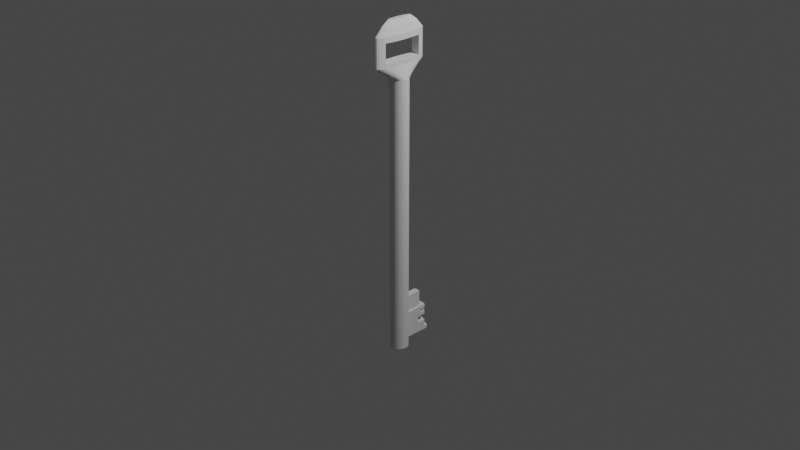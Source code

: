 # Source: Key.blend  (saved by Blender 2.81.16; exported with 4.5.12 LTS)
import bpy
from mathutils import Matrix  # noqa: F401  (used for matrix-valued properties, if any)

bpy.ops.wm.read_factory_settings(use_empty=True)
scene = bpy.context.scene
scene.name = 'Scene'

# ---- collections
col_collection = bpy.data.collections.new('Collection'); scene.collection.children.link(col_collection)

# ---- world
world_world = bpy.data.worlds.new('World'); scene.world = world_world
world_world.use_nodes = True; world_world.node_tree.nodes.clear()
_N = world_world.node_tree.nodes; _L = world_world.node_tree.links
n0 = _N.new('ShaderNodeOutputWorld'); n0.name = 'World Output'; n0.location = (300, 300)
n1 = _N.new('ShaderNodeBackground'); n1.name = 'Background'; n1.location = (10, 300)
n1.inputs[0].default_value = (0.05088, 0.05088, 0.05088, 1.0)
_L.new(n1.outputs[0], n0.inputs[0])
n0.is_active_output = True
world_world.color = (0.05088, 0.05088, 0.05088)
world_world.use_sun_shadow = False
world_world.sun_shadow_jitter_overblur = 0.0

# ---- cameras
cam_camera = bpy.data.cameras.new('Camera')
cam_camera.clip_end = 100.0
cam_camera.ortho_scale = 7.314

# ---- lights
light_light = bpy.data.lights.new('Light', 'POINT')
light_light.transmission_factor = 0.0
light_light.energy = 1000.0
light_light.shadow_soft_size = 0.1
light_light.shadow_maximum_resolution = 0.006
light_light.use_absolute_resolution = True

# ---- meshes
me_cylinder = bpy.data.meshes.new('Cylinder')
me_cylinder.from_pydata([(0.0, 1.0, -1.0), (0.0, 1.0, 1.0), (0.1951, 0.9808, -1.0), (0.1951, 0.9808, 1.0), (0.3827, 0.9239, -1.0), (0.3827, 0.9239, 1.0), (0.5556, 0.8315, -1.0), (0.5556, 0.8315, 1.0), (0.7071, 0.7071, -1.0), (0.7071, 0.7071, 1.0), (0.8315, 0.5556, -1.0), (0.8315, 0.5556, 1.0), (0.9239, 0.3827, -1.0), (0.9239, 0.3827, 1.0), (0.9808, 0.1951, -1.0), (0.9808, 0.1951, 1.0), (1.0, 7.55e-08, -1.0), (1.0, 7.55e-08, 1.0), (0.9808, -0.1951, -1.0), (0.9808, -0.1951, 1.0), (0.9239, -0.3827, -1.0), (0.9239, -0.3827, 1.0), (0.8315, -0.5556, -1.0), (0.8315, -0.5556, 1.0), (0.7071, -0.7071, -1.0), (0.7071, -0.7071, 1.0), (0.5556, -0.8315, -1.0), (0.5556, -0.8315, 1.0), (0.3827, -0.9239, -1.0), (0.3827, -0.9239, 1.0), (0.1951, -0.9808, -1.0), (0.1951, -0.9808, 1.0), (-3.258e-07, -1.0, -1.0), (-3.258e-07, -1.0, 1.0), (-0.1951, -0.9808, -1.0), (-0.1951, -0.9808, 1.0), (-0.3827, -0.9239, -1.0), (-0.3827, -0.9239, 1.0), (-0.5556, -0.8315, -1.0), (-0.5556, -0.8315, 1.0), (-0.7071, -0.7071, -1.0), (-0.7071, -0.7071, 1.0), (-0.8315, -0.5556, -1.0), (-0.8315, -0.5556, 1.0), (-0.9239, -0.3827, -1.0), (-0.9239, -0.3827, 1.0), (-0.9808, -0.1951, -1.0), (-0.9808, -0.1951, 1.0), (-1.0, 9.656e-07, -1.0), (-1.0, 9.656e-07, 1.0), (-0.9808, 0.1951, -1.0), (-0.9808, 0.1951, 1.0), (-0.9239, 0.3827, -1.0), (-0.9239, 0.3827, 1.0), (-0.8315, 0.5556, -1.0), (-0.8315, 0.5556, 1.0), (-0.7071, 0.7071, -1.0), (-0.7071, 0.7071, 1.0), (-0.5556, 0.8315, -1.0), (-0.5556, 0.8315, 1.0), (-0.3827, 0.9239, -1.0), (-0.3827, 0.9239, 1.0), (-0.1951, 0.9808, -1.0), (-0.1951, 0.9808, 1.0), (0.06007, 1.428, 1.394), (-3.503e-06, 1.456, 1.394), (0.1178, 1.345, 1.394), (0.1711, 1.21, 1.394), (0.2177, 1.029, 1.394), (0.256, 0.8087, 1.394), (0.2845, 0.5571, 1.394), (0.302, 0.284, 1.394), (0.3079, -9.661e-08, 1.394), (0.302, -0.284, 1.394), (0.2845, -0.5571, 1.394), (0.256, -0.8087, 1.394), (0.2177, -1.029, 1.394), (0.1711, -1.21, 1.394), (0.1178, -1.345, 1.394), (0.06007, -1.428, 1.394), (-3.603e-06, -1.456, 1.394), (-0.06008, -1.428, 1.394), (-0.1178, -1.345, 1.394), (-0.1711, -1.21, 1.394), (-0.2177, -1.029, 1.394), (-0.256, -0.8087, 1.394), (-0.2845, -0.5571, 1.394), (-0.302, -0.284, 1.394), (-0.3079, 1.199e-06, 1.394), (-0.302, 0.284, 1.394), (-0.2845, 0.5571, 1.394), (-0.256, 0.8087, 1.394), (-0.2177, 1.029, 1.394), (-0.1711, 1.21, 1.394), (-0.1178, 1.345, 1.394), (-0.06007, 1.428, 1.394), (0.1255, -2.983, 1.097), (-2.475e-06, -3.042, 1.097), (-0.6434, 2.257e-06, 1.097), (-0.631, 0.5934, 1.097), (0.2462, 2.81, 1.097), (0.3574, 2.529, 1.097), (0.535, -1.69, 1.097), (0.4549, -2.151, 1.097), (-0.4549, -2.151, 1.097), (-0.535, -1.69, 1.097), (-0.3574, 2.529, 1.097), (-0.2462, 2.81, 1.097), (0.631, 0.5934, 1.097), (0.6434, -4.508e-07, 1.097), (-0.1255, -2.983, 1.097), (-0.5944, 1.164, 1.097), (0.4549, 2.151, 1.097), (0.3574, -2.529, 1.097), (-0.5944, -1.164, 1.097), (-0.1255, 2.983, 1.097), (0.631, -0.5934, 1.097), (-0.2462, -2.81, 1.097), (-0.535, 1.69, 1.097), (0.535, 1.69, 1.097), (0.2462, -2.81, 1.097), (-0.631, -0.5934, 1.097), (-2.266e-06, 3.042, 1.097), (0.1255, 2.983, 1.097), (0.5944, -1.164, 1.097), (-0.3574, -2.529, 1.097), (-0.4549, 2.151, 1.097), (0.5944, 1.164, 1.097), (0.1255, -2.983, 1.259), (-0.6434, 2.257e-06, 1.259), (0.2462, 2.81, 1.259), (0.535, -1.69, 1.259), (-0.4549, -2.151, 1.259), (-0.3574, 2.529, 1.259), (0.631, 0.5934, 1.259), (-2.897e-06, 3.042, 1.259), (-3.107e-06, -3.042, 1.259), (-0.631, 0.5934, 1.259), (0.3574, 2.529, 1.259), (0.4549, -2.151, 1.259), (-0.535, -1.69, 1.259), (-0.2462, 2.81, 1.259), (0.6434, -4.508e-07, 1.259), (-0.1255, -2.983, 1.259), (-0.5944, 1.164, 1.259), (0.4549, 2.151, 1.259), (0.3574, -2.529, 1.259), (-0.5944, -1.164, 1.259), (-0.1255, 2.983, 1.259), (0.631, -0.5934, 1.259), (-0.2462, -2.81, 1.259), (-0.535, 1.69, 1.259), (0.535, 1.69, 1.259), (0.2462, -2.81, 1.259), (-0.631, -0.5934, 1.259), (0.1255, 2.983, 1.259), (0.5944, -1.164, 1.259), (-0.3575, -2.529, 1.259), (-0.4549, 2.151, 1.259), (0.5944, 1.164, 1.259), (0.1255, 2.983, 1.299), (-3.528e-06, 3.042, 1.299), (0.2462, 2.81, 1.299), (0.3574, 2.529, 1.299), (0.4549, 2.151, 1.299), (0.535, 1.69, 1.299), (0.5944, 1.164, 1.299), (0.631, 0.5934, 1.299), (0.6434, -4.508e-07, 1.299), (0.631, -0.5934, 1.299), (0.5944, -1.164, 1.299), (0.535, -1.69, 1.299), (0.4549, -2.151, 1.299), (0.3574, -2.529, 1.299), (0.2462, -2.81, 1.299), (0.1255, -2.983, 1.299), (-3.738e-06, -3.042, 1.299), (-0.1255, -2.983, 1.299), (-0.2462, -2.81, 1.299), (-0.3575, -2.529, 1.299), (-0.4549, -2.151, 1.299), (-0.535, -1.69, 1.299), (-0.5944, -1.164, 1.299), (-0.631, -0.5934, 1.299), (-0.6434, 2.257e-06, 1.299), (-0.631, 0.5934, 1.299), (-0.5944, 1.164, 1.299), (-0.535, 1.69, 1.299), (-0.4549, 2.151, 1.299), (-0.3574, 2.529, 1.299), (-0.2462, 2.81, 1.299), (-0.1255, 2.983, 1.299), (0.09121, 2.168, 1.359), (-3.513e-06, 2.21, 1.359), (0.1789, 2.042, 1.359), (0.2597, 1.838, 1.359), (0.3306, 1.563, 1.359), (0.3887, 1.228, 1.359), (0.4319, 0.8458, 1.359), (0.4585, 0.4312, 1.359), (0.4675, -2.66e-07, 1.359), (0.4585, -0.4312, 1.359), (0.4319, -0.8458, 1.359), (0.3887, -1.228, 1.359), (0.3306, -1.563, 1.359), (0.2597, -1.838, 1.359), (0.1789, -2.042, 1.359), (0.09121, -2.168, 1.359), (-3.665e-06, -2.21, 1.359), (-0.09121, -2.168, 1.359), (-0.1789, -2.042, 1.359), (-0.2598, -1.838, 1.359), (-0.3306, -1.563, 1.359), (-0.3887, -1.228, 1.359), (-0.4319, -0.8458, 1.359), (-0.4586, -0.4312, 1.359), (-0.4675, 1.701e-06, 1.359), (-0.4586, 0.4312, 1.359), (-0.4319, 0.8458, 1.359), (-0.3887, 1.228, 1.359), (-0.3306, 1.563, 1.359), (-0.2598, 1.838, 1.359), (-0.1789, 2.042, 1.359), (-0.09121, 2.168, 1.359), (0.02121, 1.001, -0.7405), (0.2163, 0.9818, -0.7405), (0.3827, 0.9239, -0.7405), (0.5556, 0.8315, -0.7405), (0.7071, 0.7071, -0.7405), (0.8315, 0.5556, -0.7405), (0.9239, 0.3827, -0.7405), (0.9808, 0.1951, -0.7405), (1.0, 7.55e-08, -0.7405), (0.9808, -0.1951, -0.7405), (0.9239, -0.3827, -0.7405), (0.8315, -0.5556, -0.7405), (0.7071, -0.7071, -0.7405), (0.5556, -0.8315, -0.7405), (0.3827, -0.9239, -0.7405), (0.1951, -0.9808, -0.7405), (-3.258e-07, -1.0, -0.7405), (-0.1951, -0.9808, -0.7405), (-0.3827, -0.9239, -0.7405), (-0.5556, -0.8315, -0.7405), (-0.7071, -0.7071, -0.7405), (-0.8315, -0.5556, -0.7405), (-0.9239, -0.3827, -0.7405), (-0.9808, -0.1951, -0.7405), (-1.0, 9.656e-07, -0.7405), (-0.9808, 0.1951, -0.7405), (-0.9239, 0.3827, -0.7405), (-0.8315, 0.5556, -0.7405), (-0.7071, 0.7071, -0.7405), (-0.5556, 0.8315, -0.7405), (-0.3615, 0.9249, -0.7405), (-0.1739, 0.9818, -0.7405), (0.1951, 0.9808, -0.9435), (0.3827, 0.9239, -0.9435), (0.5556, 0.8315, -0.9435), (0.7071, 0.7071, -0.9435), (0.8315, 0.5556, -0.9435), (0.9239, 0.3827, -0.9435), (0.9808, 0.1951, -0.9435), (1.0, 7.55e-08, -0.9435), (0.9808, -0.1951, -0.9435), (0.9239, -0.3827, -0.9435), (0.8315, -0.5556, -0.9435), (0.7071, -0.7071, -0.9435), (0.5556, -0.8315, -0.9435), (0.3827, -0.9239, -0.9435), (0.1951, -0.9808, -0.9435), (-3.258e-07, -1.0, -0.9435), (-0.1951, -0.9808, -0.9435), (-0.3827, -0.9239, -0.9435), (-0.5556, -0.8315, -0.9435), (-0.7071, -0.7071, -0.9435), (-0.8315, -0.5556, -0.9435), (-0.9239, -0.3827, -0.9435), (-0.9808, -0.1951, -0.9435), (-1.0, 9.656e-07, -0.9435), (-0.9808, 0.1951, -0.9435), (-0.9239, 0.3827, -0.9435), (-0.8315, 0.5556, -0.9435), (-0.7071, 0.7071, -0.9435), (-0.5556, 0.8315, -0.9435), (-0.3827, 0.9239, -0.9435), (-0.1951, 0.9808, -0.9435), (0.0, 1.0, -0.9435), (1.509e-06, 3.402, -0.9435), (1.509e-06, 3.402, -0.7405), (-0.1951, 3.383, -0.7405), (-0.3827, 3.326, -0.7405), (-0.5556, 3.233, -0.7405), (0.3827, 3.326, -0.7405), (0.5556, 3.233, -0.7405), (0.1951, 3.383, -0.7405), (0.1951, 3.383, -0.9435), (0.3827, 3.326, -0.9435), (0.5556, 3.233, -0.9435), (-0.5556, 3.233, -0.9435), (-0.3827, 3.326, -0.9435), (-0.1951, 3.383, -0.9435), (0.02121, 1.001, -0.6173), (0.2163, 0.9818, -0.6173), (0.3827, 0.9239, -0.6173), (0.5556, 0.8315, -0.6173), (0.7071, 0.7071, -0.6173), (0.8315, 0.5556, -0.6173), (0.9239, 0.3827, -0.6173), (0.9808, 0.1951, -0.6173), (1.0, 7.55e-08, -0.6173), (0.9808, -0.1951, -0.6173), (0.9239, -0.3827, -0.6173), (0.8315, -0.5556, -0.6173), (0.7071, -0.7071, -0.6173), (0.5556, -0.8315, -0.6173), (0.3827, -0.9239, -0.6173), (0.1951, -0.9808, -0.6173), (-3.258e-07, -1.0, -0.6173), (-0.1951, -0.9808, -0.6173), (-0.3827, -0.9239, -0.6173), (-0.5556, -0.8315, -0.6173), (-0.7071, -0.7071, -0.6173), (-0.8315, -0.5556, -0.6173), (-0.9239, -0.3827, -0.6173), (-0.9808, -0.1951, -0.6173), (-1.0, 9.656e-07, -0.6173), (-0.9808, 0.1951, -0.6173), (-0.9239, 0.3827, -0.6173), (-0.8315, 0.5556, -0.6173), (-0.7071, 0.7071, -0.6173), (-0.5556, 0.8315, -0.6173), (-0.3615, 0.9249, -0.6173), (-0.1739, 0.9818, -0.6173), (0.2326, 2.64, -0.6173), (0.2326, 2.64, -0.7405), (0.399, 2.582, -0.6173), (0.399, 2.582, -0.7405), (-0.3451, 2.583, -0.6173), (-0.3451, 2.583, -0.7405), (-0.1576, 2.64, -0.6173), (-0.1576, 2.64, -0.7405), (0.03754, 2.659, -0.7405), (0.03754, 2.659, -0.6173), (0.5556, 0.8315, -0.842), (0.7071, 0.7071, -0.842), (0.8315, 0.5556, -0.842), (0.9239, 0.3827, -0.842), (0.9808, 0.1951, -0.842), (1.0, 7.55e-08, -0.842), (0.9808, -0.1951, -0.842), (0.9239, -0.3827, -0.842), (0.8315, -0.5556, -0.842), (0.7071, -0.7071, -0.842), (0.5556, -0.8315, -0.842), (0.3827, -0.9239, -0.842), (0.1951, -0.9808, -0.842), (-3.258e-07, -1.0, -0.842), (-0.1951, -0.9808, -0.842), (-0.3827, -0.9239, -0.842), (-0.5556, -0.8315, -0.842), (-0.7071, -0.7071, -0.842), (-0.8315, -0.5556, -0.842), (-0.9239, -0.3827, -0.842), (-0.9808, -0.1951, -0.842), (-1.0, 9.656e-07, -0.842), (-0.9808, 0.1951, -0.842), (-0.9239, 0.3827, -0.842), (-0.8315, 0.5556, -0.842), (-0.7071, 0.7071, -0.842), (-0.5556, 0.8315, -0.842), (0.1951, 3.765, -0.9181), (-0.5556, 3.615, -0.9435), (-0.5556, 1.213, -0.9435), (-0.5556, 1.213, -0.9181), (0.5556, 1.213, -0.9181), (0.5556, 3.615, -0.9435), (0.5556, 1.213, -0.9435), (0.5556, 0.8315, -0.8927), (0.7071, 0.7071, -0.8927), (0.8315, 0.5556, -0.8927), (0.9239, 0.3827, -0.8927), (0.9808, 0.1951, -0.8927), (1.0, 7.55e-08, -0.8927), (0.9808, -0.1951, -0.8927), (0.9239, -0.3827, -0.8927), (0.8315, -0.5556, -0.8927), (0.7071, -0.7071, -0.8927), (0.5556, -0.8315, -0.8927), (0.3827, -0.9239, -0.8927), (0.1951, -0.9808, -0.8927), (-3.258e-07, -1.0, -0.8927), (-0.1951, -0.9808, -0.8927), (-0.3827, -0.9239, -0.8927), (-0.5556, -0.8315, -0.8927), (-0.7071, -0.7071, -0.8927), (-0.8315, -0.5556, -0.8927), (-0.9239, -0.3827, -0.8927), (-0.9808, -0.1951, -0.8927), (-1.0, 9.656e-07, -0.8927), (-0.9808, 0.1951, -0.8927), (-0.9239, 0.3827, -0.8927), (-0.8315, 0.5556, -0.8927), (-0.7071, 0.7071, -0.8927), (-0.5556, 0.8315, -0.8927), (0.1951, 3.383, -0.8927), (0.3827, 3.326, -0.8927), (0.5556, 3.233, -0.8927), (-0.5556, 3.233, -0.8927), (-0.3827, 3.326, -0.8927), (-0.1951, 3.383, -0.8927), (1.509e-06, 3.402, -0.8927), (1.509e-06, 3.402, -0.7913), (0.5556, 0.8315, -0.7913), (0.7071, 0.7071, -0.7913), (0.8315, 0.5556, -0.7913), (0.9239, 0.3827, -0.7913), (0.9808, 0.1951, -0.7913), (1.0, 7.55e-08, -0.7913), (0.9808, -0.1951, -0.7913), (0.9239, -0.3827, -0.7913), (0.8315, -0.5556, -0.7913), (0.7071, -0.7071, -0.7913), (0.5556, -0.8315, -0.7913), (0.3827, -0.9239, -0.7913), (0.1951, -0.9808, -0.7913), (-3.258e-07, -1.0, -0.7913), (-0.1951, -0.9808, -0.7913), (-0.3827, -0.9239, -0.7913), (-0.5556, -0.8315, -0.7913), (-0.7071, -0.7071, -0.7913), (-0.8315, -0.5556, -0.7913), (-0.9239, -0.3827, -0.7913), (-0.9808, -0.1951, -0.7913), (-1.0, 9.656e-07, -0.7913), (-0.9808, 0.1951, -0.7913), (-0.9239, 0.3827, -0.7913), (-0.8315, 0.5556, -0.7913), (-0.7071, 0.7071, -0.7913), (-0.5556, 0.8315, -0.7913), (0.1951, 3.383, -0.7913), (0.3827, 3.326, -0.7913), (0.5556, 3.233, -0.7913), (-0.5556, 3.233, -0.7913), (-0.3827, 3.326, -0.7913), (-0.1951, 3.383, -0.7913), (1.509e-06, 3.402, -0.7671), (0.5556, 0.8315, -0.7671), (0.7071, 0.7071, -0.7671), (0.8315, 0.5556, -0.7671), (0.9239, 0.3827, -0.7671), (0.9808, 0.1951, -0.7671), (1.0, 7.55e-08, -0.7671), (0.9808, -0.1951, -0.7671), (0.9239, -0.3827, -0.7671), (0.8315, -0.5556, -0.7671), (0.7071, -0.7071, -0.7671), (0.5556, -0.8315, -0.7671), (0.3827, -0.9239, -0.7671), (0.1951, -0.9808, -0.7671), (-3.258e-07, -1.0, -0.7671), (-0.1951, -0.9808, -0.7671), (-0.3827, -0.9239, -0.7671), (-0.5556, -0.8315, -0.7671), (-0.7071, -0.7071, -0.7671), (-0.8315, -0.5556, -0.7671), (-0.9239, -0.3827, -0.7671), (-0.9808, -0.1951, -0.7671), (-1.0, 9.656e-07, -0.7671), (-0.9808, 0.1951, -0.7671), (-0.9239, 0.3827, -0.7671), (-0.8315, 0.5556, -0.7671), (-0.7071, 0.7071, -0.7671), (-0.5556, 0.8315, -0.7671), (0.1951, 3.383, -0.7671), (0.3827, 3.326, -0.7671), (0.5556, 3.233, -0.7671), (-0.5556, 3.233, -0.7671), (-0.3827, 3.326, -0.7671), (-0.1951, 3.383, -0.7671), (0.5556, 0.8315, -0.8166), (0.7071, 0.7071, -0.8166), (0.8315, 0.5556, -0.8166), (0.9239, 0.3827, -0.8166), (0.9808, 0.1951, -0.8166), (1.0, 7.55e-08, -0.8166), (0.9808, -0.1951, -0.8166), (0.9239, -0.3827, -0.8166), (0.8315, -0.5556, -0.8166), (0.7071, -0.7071, -0.8166), (0.5556, -0.8315, -0.8166), (0.3827, -0.9239, -0.8166), (0.1951, -0.9808, -0.8166), (-3.258e-07, -1.0, -0.8166), (-0.1951, -0.9808, -0.8166), (-0.3827, -0.9239, -0.8166), (-0.5556, -0.8315, -0.8166), (-0.7071, -0.7071, -0.8166), (-0.8315, -0.5556, -0.8166), (-0.9239, -0.3827, -0.8166), (-0.9808, -0.1951, -0.8166), (-1.0, 9.656e-07, -0.8166), (-0.9808, 0.1951, -0.8166), (-0.9239, 0.3827, -0.8166), (-0.8315, 0.5556, -0.8166), (-0.7071, 0.7071, -0.8166), (-0.5556, 0.8315, -0.8166), (0.1951, 3.383, -0.8166), (0.3827, 3.326, -0.8166), (0.5556, 3.233, -0.8166), (-0.5556, 3.233, -0.8166), (-0.3827, 3.326, -0.8166), (-0.1951, 3.383, -0.8166), (1.509e-06, 3.402, -0.8166), (1.509e-06, 3.402, -0.8674), (0.5556, 0.8315, -0.8674), (0.7071, 0.7071, -0.8674), (0.8315, 0.5556, -0.8674), (0.9239, 0.3827, -0.8674), (0.9808, 0.1951, -0.8674), (1.0, 7.55e-08, -0.8674), (0.9808, -0.1951, -0.8674), (0.9239, -0.3827, -0.8674), (0.8315, -0.5556, -0.8674), (0.7071, -0.7071, -0.8674), (0.5556, -0.8315, -0.8674), (0.3827, -0.9239, -0.8674), (0.1951, -0.9808, -0.8674), (-3.258e-07, -1.0, -0.8674), (-0.1951, -0.9808, -0.8674), (-0.3827, -0.9239, -0.8674), (-0.5556, -0.8315, -0.8674), (-0.7071, -0.7071, -0.8674), (-0.8315, -0.5556, -0.8674), (-0.9239, -0.3827, -0.8674), (-0.9808, -0.1951, -0.8674), (-1.0, 9.656e-07, -0.8674), (-0.9808, 0.1951, -0.8674), (-0.9239, 0.3827, -0.8674), (-0.8315, 0.5556, -0.8674), (-0.7071, 0.7071, -0.8674), (-0.5556, 0.8315, -0.8674), (0.1951, 3.383, -0.8674), (0.3827, 3.326, -0.8674), (0.5556, 3.233, -0.8674), (-0.5556, 3.233, -0.8674), (-0.3827, 3.326, -0.8674), (-0.1951, 3.383, -0.8674), (0.5556, 0.8315, -0.9181), (0.7071, 0.7071, -0.9181), (0.8315, 0.5556, -0.9181), (0.9239, 0.3827, -0.9181), (0.9808, 0.1951, -0.9181), (1.0, 7.55e-08, -0.9181), (0.9808, -0.1951, -0.9181), (0.9239, -0.3827, -0.9181), (0.8315, -0.5556, -0.9181), (0.7071, -0.7071, -0.9181), (0.5556, -0.8315, -0.9181), (0.3827, -0.9239, -0.9181), (0.1951, -0.9808, -0.9181), (-3.258e-07, -1.0, -0.9181), (-0.1951, -0.9808, -0.9181), (-0.3827, -0.9239, -0.9181), (-0.5556, -0.8315, -0.9181), (-0.7071, -0.7071, -0.9181), (-0.8315, -0.5556, -0.9181), (-0.9239, -0.3827, -0.9181), (-0.9808, -0.1951, -0.9181), (-1.0, 9.656e-07, -0.9181), (-0.9808, 0.1951, -0.9181), (-0.9239, 0.3827, -0.9181), (-0.8315, 0.5556, -0.9181), (-0.7071, 0.7071, -0.9181), (-0.5556, 0.8315, -0.9181), (0.1951, 3.383, -0.9181), (0.3827, 3.326, -0.9181), (0.5556, 3.233, -0.9181), (-0.5556, 3.233, -0.9181), (-0.3827, 3.326, -0.9181), (-0.1951, 3.383, -0.9181), (1.509e-06, 3.402, -0.9181), (0.5556, 0.2971, -0.7671), (0.5556, 0.2971, -0.7913), (-0.5556, 0.2971, -0.7671), (-0.5556, 0.2971, -0.7913), (0.1951, 2.848, -0.7671), (0.1951, 2.848, -0.7913), (0.3827, 2.791, -0.7671), (0.3827, 2.791, -0.7913), (0.5556, 2.699, -0.7671), (0.5556, 2.699, -0.7913), (-0.5556, 2.699, -0.7671), (-0.5556, 2.699, -0.7913), (-0.3827, 2.791, -0.7671), (-0.3827, 2.791, -0.7913), (-0.1951, 2.848, -0.7671), (-0.1951, 2.848, -0.7913), (1.11e-06, 2.867, -0.7913), (1.11e-06, 2.867, -0.7671), (0.5556, -0.09648, -0.8166), (0.5556, -0.09648, -0.842), (-0.5556, -0.09648, -0.8166), (-0.5556, -0.09648, -0.842), (8.114e-07, 2.474, -0.8674), (8.114e-07, 2.474, -0.842), (0.1951, 2.455, -0.8166), (0.1951, 2.455, -0.842), (0.3827, 2.398, -0.8166), (0.3827, 2.398, -0.842), (0.5556, 2.305, -0.8166), (0.5556, 2.305, -0.842), (-0.5556, 2.305, -0.8166), (-0.5556, 2.305, -0.842), (-0.3827, 2.398, -0.8166), (-0.3827, 2.398, -0.842), (-0.1951, 2.455, -0.8166), (-0.1951, 2.455, -0.842), (8.114e-07, 2.474, -0.8166), (0.5556, -0.09648, -0.8674), (-0.5556, -0.09648, -0.8674), (0.1951, 2.455, -0.8674), (0.3827, 2.398, -0.8674), (0.5556, 2.305, -0.8674), (-0.5556, 2.305, -0.8674), (-0.3827, 2.398, -0.8674), (-0.1951, 2.455, -0.8674), (0.1951, 3.765, -0.9435), (0.3827, 3.708, -0.9181), (0.3827, 3.708, -0.9435), (0.5556, 3.615, -0.9181), (-0.5556, 3.615, -0.9181), (-0.3827, 3.708, -0.9181), (-0.3827, 3.708, -0.9435), (-0.1951, 3.765, -0.9181), (-0.1951, 3.765, -0.9435), (1.792e-06, 3.784, -0.9435), (1.792e-06, 3.784, -0.9181), (-2.791e-06, -3.042, 1.128), (-0.631, 0.5934, 1.128), (0.3574, 2.529, 1.128), (0.4549, -2.151, 1.128), (-0.535, -1.69, 1.128), (-0.2462, 2.81, 1.128), (0.6434, -4.508e-07, 1.128), (-0.1255, -2.983, 1.128), (-0.5944, 1.164, 1.128), (0.4549, 2.151, 1.128), (0.3574, -2.529, 1.128), (-0.5944, -1.164, 1.128), (-0.1255, 2.983, 1.128), (0.631, -0.5934, 1.128), (-0.2462, -2.81, 1.128), (-0.535, 1.69, 1.128), (0.535, 1.69, 1.128), (0.2462, -2.81, 1.128), (-0.631, -0.5934, 1.128), (0.1255, 2.983, 1.128), (0.5944, -1.164, 1.128), (-0.3574, -2.529, 1.128), (-0.4549, 2.151, 1.128), (0.5944, 1.164, 1.128), (0.1255, -2.983, 1.128), (-0.6434, 2.257e-06, 1.128), (0.2462, 2.81, 1.128), (0.535, -1.69, 1.128), (-0.4549, -2.151, 1.128), (-0.3574, 2.529, 1.128), (0.631, 0.5934, 1.128), (-2.581e-06, 3.042, 1.128)], [], [(302, 1, 3, 303), (303, 3, 5, 304), (304, 5, 7, 305), (305, 7, 9, 306), (306, 9, 11, 307), (307, 11, 13, 308), (308, 13, 15, 309), (309, 15, 17, 310), (310, 17, 19, 311), (311, 19, 21, 312), (312, 21, 23, 313), (313, 23, 25, 314), (314, 25, 27, 315), (315, 27, 29, 316), (316, 29, 31, 317), (317, 31, 33, 318), (318, 33, 35, 319), (319, 35, 37, 320), (320, 37, 39, 321), (321, 39, 41, 322), (322, 41, 43, 323), (323, 43, 45, 324), (324, 45, 47, 325), (325, 47, 49, 326), (326, 49, 51, 327), (327, 51, 53, 328), (328, 53, 55, 329), (329, 55, 57, 330), (330, 57, 59, 331), (331, 59, 61, 332), (136, 128, 175, 176), (332, 61, 63, 333), (333, 63, 1, 302), (0, 2, 4, 6, 8, 10, 12, 14, 16, 18, 20, 22, 24, 26, 28, 30, 32, 34, 36, 38, 40, 42, 44, 46, 48, 50, 52, 54, 56, 58, 60, 62), (64, 65, 95, 94, 93, 92, 91, 90, 89, 88, 87, 86, 85, 84, 83, 82, 81, 80, 79, 78, 77, 76, 75, 74, 73, 72, 71, 70, 69, 68, 67, 66), (137, 129, 184, 185), (138, 130, 162, 163), (139, 131, 171, 172), (140, 132, 180, 181), (141, 133, 189, 190), (142, 134, 167, 168), (143, 136, 176, 177), (144, 137, 185, 186), (145, 138, 163, 164), (146, 139, 172, 173), (147, 140, 181, 182), (148, 141, 190, 191), (149, 142, 168, 169), (150, 143, 177, 178), (151, 144, 186, 187), (152, 145, 164, 165), (153, 146, 173, 174), (154, 147, 182, 183), (155, 135, 161, 160), (135, 148, 191, 161), (156, 149, 169, 170), (157, 150, 178, 179), (158, 151, 187, 188), (159, 152, 165, 166), (128, 153, 174, 175), (129, 154, 183, 184), (130, 155, 160, 162), (131, 156, 170, 171), (132, 157, 179, 180), (133, 158, 188, 189), (134, 159, 166, 167), (15, 13, 127, 108), (59, 57, 126, 106), (41, 39, 125, 104), (23, 21, 124, 102), (5, 3, 123, 100), (49, 47, 121, 98), (31, 29, 120, 96), (13, 11, 119, 127), (57, 55, 118, 126), (39, 37, 117, 125), (21, 19, 116, 124), (1, 63, 115, 122), (3, 1, 122, 123), (47, 45, 114, 121), (29, 27, 113, 120), (11, 9, 112, 119), (55, 53, 111, 118), (37, 35, 110, 117), (19, 17, 109, 116), (63, 61, 107, 115), (45, 43, 105, 114), (27, 25, 103, 113), (9, 7, 101, 112), (53, 51, 99, 111), (35, 33, 97, 110), (17, 15, 108, 109), (61, 59, 106, 107), (43, 41, 104, 105), (25, 23, 102, 103), (7, 5, 100, 101), (51, 49, 98, 99), (33, 31, 96, 97), (149, 154, 142), (667, 660, 158, 133), (666, 659, 157, 132), (134, 137, 159), (664, 657, 155, 130), (131, 140, 156), (662, 655, 153, 128), (159, 137, 144), (159, 144, 152), (659, 652, 150, 157), (142, 154, 129), (669, 650, 148, 135), (657, 669, 135, 155), (142, 129, 134), (655, 648, 146, 153), (152, 144, 151), (152, 151, 145), (652, 645, 143, 150), (156, 140, 147), (650, 643, 141, 148), (145, 151, 158), (648, 641, 139, 146), (647, 640, 138, 145), (134, 129, 137), (645, 638, 136, 143), (156, 147, 149), (643, 667, 133, 141), (666, 132, 139, 641), (647, 145, 158, 660), (640, 664, 130, 138), (149, 147, 154), (638, 662, 128, 136), (193, 192, 160, 161), (192, 194, 162, 160), (194, 195, 163, 162), (195, 196, 164, 163), (196, 197, 165, 164), (197, 198, 166, 165), (198, 199, 167, 166), (199, 200, 168, 167), (200, 201, 169, 168), (201, 202, 170, 169), (202, 203, 171, 170), (203, 204, 172, 171), (204, 205, 173, 172), (205, 206, 174, 173), (206, 207, 175, 174), (207, 208, 176, 175), (208, 209, 177, 176), (209, 210, 178, 177), (210, 211, 179, 178), (211, 212, 180, 179), (212, 213, 181, 180), (213, 214, 182, 181), (214, 215, 183, 182), (215, 216, 184, 183), (216, 217, 185, 184), (217, 218, 186, 185), (218, 219, 187, 186), (219, 220, 188, 187), (220, 221, 189, 188), (221, 222, 190, 189), (222, 223, 191, 190), (223, 193, 161, 191), (65, 64, 192, 193), (64, 66, 194, 192), (66, 67, 195, 194), (67, 68, 196, 195), (68, 69, 197, 196), (69, 70, 198, 197), (70, 71, 199, 198), (71, 72, 200, 199), (72, 73, 201, 200), (73, 74, 202, 201), (74, 75, 203, 202), (75, 76, 204, 203), (76, 77, 205, 204), (77, 78, 206, 205), (78, 79, 207, 206), (79, 80, 208, 207), (80, 81, 209, 208), (81, 82, 210, 209), (82, 83, 211, 210), (83, 84, 212, 211), (84, 85, 213, 212), (85, 86, 214, 213), (86, 87, 215, 214), (87, 88, 216, 215), (88, 89, 217, 216), (89, 90, 218, 217), (90, 91, 219, 218), (91, 92, 220, 219), (92, 93, 221, 220), (93, 94, 222, 221), (94, 95, 223, 222), (95, 65, 193, 223), (287, 286, 301, 288), (257, 256, 296, 297), (286, 285, 300, 301), (472, 252, 253, 473), (471, 251, 252, 472), (470, 250, 251, 471), (469, 249, 250, 470), (468, 248, 249, 469), (467, 247, 248, 468), (466, 246, 247, 467), (465, 245, 246, 466), (464, 244, 245, 465), (463, 243, 244, 464), (462, 242, 243, 463), (461, 241, 242, 462), (460, 240, 241, 461), (459, 239, 240, 460), (458, 238, 239, 459), (457, 237, 238, 458), (456, 236, 237, 457), (455, 235, 236, 456), (454, 234, 235, 455), (453, 233, 234, 454), (452, 232, 233, 453), (451, 231, 232, 452), (450, 230, 231, 451), (449, 229, 230, 450), (448, 228, 229, 449), (447, 227, 228, 448), (256, 287, 288, 296), (296, 288, 636, 627), (285, 284, 299, 300), (0, 287, 256, 2), (2, 256, 257, 4), (4, 257, 258, 6), (6, 258, 259, 8), (8, 259, 260, 10), (10, 260, 261, 12), (12, 261, 262, 14), (14, 262, 263, 16), (16, 263, 264, 18), (18, 264, 265, 20), (20, 265, 266, 22), (22, 266, 267, 24), (24, 267, 268, 26), (26, 268, 269, 28), (28, 269, 270, 30), (30, 270, 271, 32), (32, 271, 272, 34), (34, 272, 273, 36), (36, 273, 274, 38), (38, 274, 275, 40), (40, 275, 276, 42), (42, 276, 277, 44), (44, 277, 278, 46), (46, 278, 279, 48), (48, 279, 280, 50), (50, 280, 281, 52), (52, 281, 282, 54), (54, 282, 283, 56), (56, 283, 284, 58), (58, 284, 285, 60), (60, 285, 286, 62), (62, 286, 287, 0), (479, 290, 289, 446), (478, 291, 290, 479), (477, 292, 291, 478), (475, 293, 294, 476), (474, 295, 293, 475), (446, 289, 295, 474), (226, 227, 294, 293), (258, 257, 297, 298), (255, 224, 289, 290), (225, 226, 293, 295), (473, 253, 292, 477), (254, 255, 290, 291), (224, 225, 295, 289), (253, 254, 291, 292), (304, 226, 337, 336), (225, 224, 342, 335), (253, 331, 332, 254), (252, 330, 331, 253), (251, 329, 330, 252), (250, 328, 329, 251), (249, 327, 328, 250), (248, 326, 327, 249), (247, 325, 326, 248), (246, 324, 325, 247), (245, 323, 324, 246), (244, 322, 323, 245), (243, 321, 322, 244), (242, 320, 321, 243), (241, 319, 320, 242), (240, 318, 319, 241), (239, 317, 318, 240), (238, 316, 317, 239), (237, 315, 316, 238), (236, 314, 315, 237), (235, 313, 314, 236), (234, 312, 313, 235), (233, 311, 312, 234), (232, 310, 311, 233), (231, 309, 310, 232), (230, 308, 309, 231), (229, 307, 308, 230), (228, 306, 307, 229), (227, 305, 306, 228), (226, 304, 305, 227), (224, 255, 341, 342), (302, 303, 334, 343), (341, 340, 343, 342), (339, 338, 340, 341), (335, 334, 336, 337), (342, 343, 334, 335), (332, 333, 340, 338), (255, 254, 339, 341), (254, 332, 338, 339), (303, 304, 336, 334), (226, 225, 335, 337), (333, 302, 343, 340), (480, 344, 601, 600), (545, 541, 620, 624), (512, 513, 618, 616), (542, 514, 604, 621), (509, 480, 600, 610), (543, 542, 621, 622), (506, 510, 612, 602), (541, 370, 603, 620), (515, 344, 345, 516), (516, 345, 346, 517), (517, 346, 347, 518), (518, 347, 348, 519), (519, 348, 349, 520), (520, 349, 350, 521), (521, 350, 351, 522), (522, 351, 352, 523), (523, 352, 353, 524), (524, 353, 354, 525), (525, 354, 355, 526), (526, 355, 356, 527), (527, 356, 357, 528), (528, 357, 358, 529), (529, 358, 359, 530), (530, 359, 360, 531), (531, 360, 361, 532), (532, 361, 362, 533), (533, 362, 363, 534), (534, 363, 364, 535), (535, 364, 365, 536), (536, 365, 366, 537), (537, 366, 367, 538), (538, 367, 368, 539), (539, 368, 369, 540), (540, 369, 370, 541), (573, 403, 404, 574), (572, 402, 403, 573), (571, 401, 402, 572), (570, 400, 401, 571), (569, 399, 400, 570), (568, 398, 399, 569), (567, 397, 398, 568), (566, 396, 397, 567), (565, 395, 396, 566), (564, 394, 395, 565), (563, 393, 394, 564), (562, 392, 393, 563), (561, 391, 392, 562), (560, 390, 391, 561), (559, 389, 390, 560), (558, 388, 389, 559), (557, 387, 388, 558), (556, 386, 387, 557), (555, 385, 386, 556), (554, 384, 385, 555), (553, 383, 384, 554), (552, 382, 383, 553), (551, 381, 382, 552), (550, 380, 381, 551), (549, 379, 380, 550), (548, 378, 379, 549), (580, 410, 411, 581), (579, 409, 410, 580), (578, 408, 409, 579), (576, 406, 407, 577), (575, 405, 406, 576), (581, 411, 405, 575), (574, 404, 408, 578), (515, 378, 407, 544), (475, 476, 590, 588), (506, 439, 443, 510), (513, 412, 440, 507), (507, 440, 441, 508), (508, 441, 442, 509), (510, 443, 444, 511), (511, 444, 445, 512), (512, 445, 412, 513), (480, 413, 414, 481), (481, 414, 415, 482), (482, 415, 416, 483), (483, 416, 417, 484), (484, 417, 418, 485), (485, 418, 419, 486), (486, 419, 420, 487), (487, 420, 421, 488), (488, 421, 422, 489), (489, 422, 423, 490), (490, 423, 424, 491), (491, 424, 425, 492), (492, 425, 426, 493), (493, 426, 427, 494), (494, 427, 428, 495), (495, 428, 429, 496), (496, 429, 430, 497), (497, 430, 431, 498), (498, 431, 432, 499), (499, 432, 433, 500), (500, 433, 434, 501), (501, 434, 435, 502), (502, 435, 436, 503), (503, 436, 437, 504), (504, 437, 438, 505), (505, 438, 439, 506), (227, 447, 476, 294), (444, 443, 593, 595), (474, 475, 588, 586), (442, 441, 589, 591), (447, 413, 583, 582), (446, 474, 586, 599), (441, 440, 587, 589), (473, 477, 592, 584), (413, 447, 448, 414), (414, 448, 449, 415), (415, 449, 450, 416), (416, 450, 451, 417), (417, 451, 452, 418), (418, 452, 453, 419), (419, 453, 454, 420), (420, 454, 455, 421), (421, 455, 456, 422), (422, 456, 457, 423), (423, 457, 458, 424), (424, 458, 459, 425), (425, 459, 460, 426), (426, 460, 461, 427), (427, 461, 462, 428), (428, 462, 463, 429), (429, 463, 464, 430), (430, 464, 465, 431), (431, 465, 466, 432), (432, 466, 467, 433), (433, 467, 468, 434), (434, 468, 469, 435), (435, 469, 470, 436), (436, 470, 471, 437), (437, 471, 472, 438), (438, 472, 473, 439), (369, 505, 506, 370), (368, 504, 505, 369), (367, 503, 504, 368), (366, 502, 503, 367), (365, 501, 502, 366), (364, 500, 501, 365), (363, 499, 500, 364), (362, 498, 499, 363), (361, 497, 498, 362), (360, 496, 497, 361), (359, 495, 496, 360), (358, 494, 495, 359), (357, 493, 494, 358), (356, 492, 493, 357), (355, 491, 492, 356), (354, 490, 491, 355), (353, 489, 490, 354), (352, 488, 489, 353), (351, 487, 488, 352), (350, 486, 487, 351), (349, 485, 486, 350), (348, 484, 485, 349), (347, 483, 484, 348), (346, 482, 483, 347), (345, 481, 482, 346), (344, 480, 481, 345), (544, 543, 622, 623), (515, 544, 623, 619), (513, 507, 606, 618), (370, 506, 602, 603), (546, 545, 624, 625), (507, 508, 608, 606), (547, 546, 625, 626), (413, 480, 509, 442), (508, 509, 610, 608), (403, 540, 541, 404), (402, 539, 540, 403), (401, 538, 539, 402), (400, 537, 538, 401), (399, 536, 537, 400), (398, 535, 536, 399), (397, 534, 535, 398), (396, 533, 534, 397), (395, 532, 533, 396), (394, 531, 532, 395), (393, 530, 531, 394), (392, 529, 530, 393), (391, 528, 529, 392), (390, 527, 528, 391), (389, 526, 527, 390), (388, 525, 526, 389), (387, 524, 525, 388), (386, 523, 524, 387), (385, 522, 523, 386), (384, 521, 522, 385), (383, 520, 521, 384), (382, 519, 520, 383), (381, 518, 519, 382), (380, 517, 518, 381), (379, 516, 517, 380), (378, 515, 516, 379), (410, 547, 514, 411), (409, 546, 547, 410), (408, 545, 546, 409), (406, 543, 544, 407), (405, 542, 543, 406), (411, 514, 542, 405), (404, 541, 545, 408), (580, 581, 637, 634), (548, 258, 377, 375), (579, 580, 634, 632), (258, 298, 376, 377), (288, 301, 635, 636), (299, 284, 373, 372), (578, 579, 632, 631), (258, 548, 549, 259), (259, 549, 550, 260), (260, 550, 551, 261), (261, 551, 552, 262), (262, 552, 553, 263), (263, 553, 554, 264), (264, 554, 555, 265), (265, 555, 556, 266), (266, 556, 557, 267), (267, 557, 558, 268), (268, 558, 559, 269), (269, 559, 560, 270), (270, 560, 561, 271), (271, 561, 562, 272), (272, 562, 563, 273), (273, 563, 564, 274), (274, 564, 565, 275), (275, 565, 566, 276), (276, 566, 567, 277), (277, 567, 568, 278), (278, 568, 569, 279), (279, 569, 570, 280), (280, 570, 571, 281), (281, 571, 572, 282), (282, 572, 573, 283), (283, 573, 574, 284), (378, 548, 577, 407), (582, 583, 591, 590), (585, 584, 592, 593), (598, 599, 586, 587), (587, 586, 588, 589), (589, 588, 590, 591), (593, 592, 594, 595), (595, 594, 596, 597), (597, 596, 599, 598), (445, 444, 595, 597), (477, 478, 594, 592), (412, 445, 597, 598), (478, 479, 596, 594), (413, 442, 591, 583), (439, 473, 584, 585), (479, 446, 599, 596), (443, 439, 585, 593), (476, 447, 582, 590), (440, 412, 598, 587), (620, 603, 613, 624), (604, 605, 607, 621), (621, 607, 609, 622), (622, 609, 611, 623), (624, 613, 615, 625), (625, 615, 617, 626), (626, 617, 605, 604), (600, 601, 611, 610), (617, 616, 618, 605), (615, 614, 616, 617), (613, 612, 614, 615), (609, 608, 610, 611), (607, 606, 608, 609), (605, 618, 606, 607), (603, 602, 612, 613), (601, 619, 623, 611), (511, 512, 616, 614), (344, 515, 619, 601), (510, 511, 614, 612), (514, 547, 626, 604), (375, 377, 376, 630), (373, 374, 631, 372), (636, 637, 371, 627), (627, 371, 628, 629), (629, 628, 630, 376), (372, 631, 632, 633), (633, 632, 634, 635), (635, 634, 637, 636), (574, 578, 631, 374), (297, 296, 627, 629), (581, 575, 371, 637), (298, 297, 629, 376), (575, 576, 628, 371), (284, 574, 374, 373), (300, 299, 372, 633), (576, 577, 630, 628), (301, 300, 633, 635), (577, 548, 375, 630), (97, 96, 662, 638), (99, 98, 663, 639), (101, 100, 664, 640), (103, 102, 665, 641), (105, 104, 666, 642), (107, 106, 667, 643), (109, 108, 668, 644), (110, 97, 638, 645), (111, 99, 639, 646), (112, 101, 640, 647), (113, 103, 641, 648), (114, 105, 642, 649), (115, 107, 643, 650), (116, 109, 644, 651), (117, 110, 645, 652), (118, 111, 646, 653), (119, 112, 647, 654), (120, 113, 648, 655), (121, 114, 649, 656), (123, 122, 669, 657), (122, 115, 650, 669), (124, 116, 651, 658), (125, 117, 652, 659), (126, 118, 653, 660), (127, 119, 654, 661), (96, 120, 655, 662), (98, 121, 656, 663), (100, 123, 657, 664), (102, 124, 658, 665), (104, 125, 659, 666), (106, 126, 660, 667), (108, 127, 661, 668), (131, 132, 140), (139, 132, 131), (666, 641, 665, 658, 651, 644, 668, 661, 654, 647, 660, 653, 646, 639, 663, 656, 649, 642)])
_uv = me_cylinder.uv_layers.new(name='UVMap')
_uv.uv.foreach_set('vector', [1.0, 0.875, 1.0, 1.0, 0.9688, 1.0, 0.9688, 0.875, 0.9688, 0.875, 0.9688, 1.0, 0.9375, 1.0, 0.9375, 0.875, 0.9375, 0.875, 0.9375, 1.0, 0.9062, 1.0, 0.9062, 0.875, 0.9062, 0.875, 0.9062, 1.0, 0.875, 1.0, 0.875, 0.875, 0.875, 0.875, 0.875, 1.0, 0.8438, 1.0, 0.8438, 0.875, 0.8438, 0.875, 0.8438, 1.0, 0.8125, 1.0, 0.8125, 0.875, 0.8125, 0.875, 0.8125, 1.0, 0.7812, 1.0, 0.7812, 0.875, 0.7812, 0.875, 0.7812, 1.0, 0.75, 1.0, 0.75, 0.875, 0.75, 0.875, 0.75, 1.0, 0.7188, 1.0, 0.7188, 0.875, 0.7188, 0.875, 0.7188, 1.0, 0.6875, 1.0, 0.6875, 0.875, 0.6875, 0.875, 0.6875, 1.0, 0.6562, 1.0, 0.6562, 0.875, 0.6562, 0.875, 0.6562, 1.0, 0.625, 1.0, 0.625, 0.875, 0.625, 0.875, 0.625, 1.0, 0.5938, 1.0, 0.5938, 0.875, 0.5938, 0.875, 0.5938, 1.0, 0.5625, 1.0, 0.5625, 0.875, 0.5625, 0.875, 0.5625, 1.0, 0.5312, 1.0, 0.5312, 0.875, 0.5312, 0.875, 0.5312, 1.0, 0.5, 1.0, 0.5, 0.875, 0.5, 0.875, 0.5, 1.0, 0.4688, 1.0, 0.4688, 0.875, 0.4688, 0.875, 0.4688, 1.0, 0.4375, 1.0, 0.4375, 0.875, 0.4375, 0.875, 0.4375, 1.0, 0.4062, 1.0, 0.4062, 0.875, 0.4062, 0.875, 0.4062, 1.0, 0.375, 1.0, 0.375, 0.875, 0.375, 0.875, 0.375, 1.0, 0.3438, 1.0, 0.3438, 0.875, 0.3438, 0.875, 0.3438, 1.0, 0.3125, 1.0, 0.3125, 0.875, 0.3125, 0.875, 0.3125, 1.0, 0.2812, 1.0, 0.2812, 0.875, 0.2812, 0.875, 0.2812, 1.0, 0.25, 1.0, 0.25, 0.875, 0.25, 0.875, 0.25, 1.0, 0.2188, 1.0, 0.2188, 0.875, 0.2188, 0.875, 0.2188, 1.0, 0.1875, 1.0, 0.1875, 0.875, 0.1875, 0.875, 0.1875, 1.0, 0.1562, 1.0, 0.1562, 0.875, 0.1562, 0.875, 0.1562, 1.0, 0.125, 1.0, 0.125, 0.875, 0.125, 0.875, 0.125, 1.0, 0.09375, 1.0, 0.09375, 0.875, 0.09375, 0.875, 0.09375, 1.0, 0.0625, 1.0, 0.0625, 0.875, 0.5, 1.0, 0.5312, 1.0, 0.5312, 1.0, 0.5, 1.0, 0.0625, 0.875, 0.0625, 1.0, 0.03125, 1.0, 0.03125, 0.875, 0.03125, 0.875, 0.03125, 1.0, 0.0, 1.0, 0.0, 0.875, 0.75, 0.49, 0.7968, 0.4854, 0.8418, 0.4717, 0.8833, 0.4496, 0.9197, 0.4197, 0.9496, 0.3833, 0.9717, 0.3418, 0.9854, 0.2968, 0.99, 0.25, 0.9854, 0.2032, 0.9717, 0.1582, 0.9496, 0.1167, 0.9197, 0.08029, 0.8833, 0.05045, 0.8418, 0.02827, 0.7968, 0.01461, 0.75, 0.01, 0.7032, 0.01461, 0.6582, 0.02827, 0.6167, 0.05045, 0.5803, 0.08029, 0.5504, 0.1167, 0.5283, 0.1582, 0.5146, 0.2032, 0.51, 0.25, 0.5146, 0.2968, 0.5283, 0.3418, 0.5504, 0.3833, 0.5803, 0.4197, 0.6167, 0.4496, 0.6582, 0.4717, 0.7032, 0.4854, 0.2968, 0.4854, 0.25, 0.49, 0.2032, 0.4854, 0.1582, 0.4717, 0.1167, 0.4496, 0.08029, 0.4197, 0.05045, 0.3833, 0.02827, 0.3418, 0.01461, 0.2968, 0.01, 0.25, 0.01461, 0.2032, 0.02827, 0.1582, 0.05045, 0.1167, 0.08029, 0.08029, 0.1167, 0.05045, 0.1582, 0.02827, 0.2032, 0.01461, 0.25, 0.01, 0.2968, 0.01461, 0.3418, 0.02827, 0.3833, 0.05045, 0.4197, 0.08029, 0.4496, 0.1167, 0.4717, 0.1582, 0.4854, 0.2032, 0.49, 0.25, 0.4854, 0.2968, 0.4717, 0.3418, 0.4496, 0.3833, 0.4197, 0.4197, 0.3833, 0.4496, 0.3418, 0.4717, 0.2187, 1.0, 0.25, 1.0, 0.25, 1.0, 0.2188, 1.0, 0.9062, 1.0, 0.9375, 1.0, 0.9375, 1.0, 0.9062, 1.0, 0.625, 1.0, 0.6562, 1.0, 0.6562, 1.0, 0.625, 1.0, 0.3438, 1.0, 0.375, 1.0, 0.375, 1.0, 0.3438, 1.0, 0.0625, 1.0, 0.09375, 1.0, 0.09375, 1.0, 0.0625, 1.0, 0.75, 1.0, 0.7813, 1.0, 0.7812, 1.0, 0.75, 1.0, 0.4688, 1.0, 0.5, 1.0, 0.5, 1.0, 0.4688, 1.0, 0.1875, 1.0, 0.2187, 1.0, 0.2188, 1.0, 0.1875, 1.0, 0.875, 1.0, 0.9062, 1.0, 0.9062, 1.0, 0.875, 1.0, 0.5938, 1.0, 0.625, 1.0, 0.625, 1.0, 0.5938, 1.0, 0.3125, 1.0, 0.3438, 1.0, 0.3438, 1.0, 0.3125, 1.0, 0.03125, 1.0, 0.0625, 1.0, 0.0625, 1.0, 0.03125, 1.0, 0.7188, 1.0, 0.75, 1.0, 0.75, 1.0, 0.7188, 1.0, 0.4375, 1.0, 0.4688, 1.0, 0.4688, 1.0, 0.4375, 1.0, 0.1562, 1.0, 0.1875, 1.0, 0.1875, 1.0, 0.1562, 1.0, 0.8438, 1.0, 0.875, 1.0, 0.875, 1.0, 0.8438, 1.0, 0.5625, 1.0, 0.5938, 1.0, 0.5938, 1.0, 0.5625, 1.0, 0.2812, 1.0, 0.3125, 1.0, 0.3125, 1.0, 0.2812, 1.0, 0.9687, 1.0, 1.0, 1.0, 1.0, 1.0, 0.9688, 1.0, 0.0, 1.0, 0.03125, 1.0, 0.03125, 1.0, 0.0, 1.0, 0.6875, 1.0, 0.7188, 1.0, 0.7188, 1.0, 0.6875, 1.0, 0.4063, 1.0, 0.4375, 1.0, 0.4375, 1.0, 0.4062, 1.0, 0.125, 1.0, 0.1562, 1.0, 0.1562, 1.0, 0.125, 1.0, 0.8125, 1.0, 0.8438, 1.0, 0.8438, 1.0, 0.8125, 1.0, 0.5312, 1.0, 0.5625, 1.0, 0.5625, 1.0, 0.5312, 1.0, 0.25, 1.0, 0.2812, 1.0, 0.2812, 1.0, 0.25, 1.0, 0.9375, 1.0, 0.9687, 1.0, 0.9688, 1.0, 0.9375, 1.0, 0.6562, 1.0, 0.6875, 1.0, 0.6875, 1.0, 0.6562, 1.0, 0.375, 1.0, 0.4063, 1.0, 0.4062, 1.0, 0.375, 1.0, 0.09375, 1.0, 0.125, 1.0, 0.125, 1.0, 0.09375, 1.0, 0.7813, 1.0, 0.8125, 1.0, 0.8125, 1.0, 0.7812, 1.0, 0.7812, 1.0, 0.8125, 1.0, 0.8125, 1.0, 0.7812, 1.0, 0.09375, 1.0, 0.125, 1.0, 0.125, 1.0, 0.09375, 1.0, 0.375, 1.0, 0.4062, 1.0, 0.4062, 1.0, 0.375, 1.0, 0.6562, 1.0, 0.6875, 1.0, 0.6875, 1.0, 0.6562, 1.0, 0.9375, 1.0, 0.9688, 1.0, 0.9688, 1.0, 0.9375, 1.0, 0.25, 1.0, 0.2812, 1.0, 0.2812, 1.0, 0.25, 1.0, 0.5312, 1.0, 0.5625, 1.0, 0.5625, 1.0, 0.5312, 1.0, 0.8125, 1.0, 0.8438, 1.0, 0.8438, 1.0, 0.8125, 1.0, 0.125, 1.0, 0.1562, 1.0, 0.1562, 1.0, 0.125, 1.0, 0.4062, 1.0, 0.4375, 1.0, 0.4375, 1.0, 0.4062, 1.0, 0.6875, 1.0, 0.7188, 1.0, 0.7187, 1.0, 0.6875, 1.0, 0.0, 1.0, 0.03125, 1.0, 0.03125, 1.0, 0.0, 1.0, 0.9688, 1.0, 1.0, 1.0, 1.0, 1.0, 0.9688, 1.0, 0.2812, 1.0, 0.3125, 1.0, 0.3125, 1.0, 0.2812, 1.0, 0.5625, 1.0, 0.5938, 1.0, 0.5938, 1.0, 0.5625, 1.0, 0.8438, 1.0, 0.875, 1.0, 0.875, 1.0, 0.8438, 1.0, 0.1562, 1.0, 0.1875, 1.0, 0.1875, 1.0, 0.1562, 1.0, 0.4375, 1.0, 0.4688, 1.0, 0.4688, 1.0, 0.4375, 1.0, 0.7188, 1.0, 0.75, 1.0, 0.75, 1.0, 0.7187, 1.0, 0.03125, 1.0, 0.0625, 1.0, 0.0625, 1.0, 0.03125, 1.0, 0.3125, 1.0, 0.3438, 1.0, 0.3438, 1.0, 0.3125, 1.0, 0.5938, 1.0, 0.625, 1.0, 0.625, 1.0, 0.5938, 1.0, 0.875, 1.0, 0.9062, 1.0, 0.9062, 1.0, 0.875, 1.0, 0.1875, 1.0, 0.2188, 1.0, 0.2187, 1.0, 0.1875, 1.0, 0.4688, 1.0, 0.5, 1.0, 0.5, 1.0, 0.4688, 1.0, 0.75, 1.0, 0.7812, 1.0, 0.7812, 1.0, 0.75, 1.0, 0.0625, 1.0, 0.09375, 1.0, 0.09375, 1.0, 0.0625, 1.0, 0.3438, 1.0, 0.375, 1.0, 0.375, 1.0, 0.3438, 1.0, 0.625, 1.0, 0.6562, 1.0, 0.6562, 1.0, 0.625, 1.0, 0.9062, 1.0, 0.9375, 1.0, 0.9375, 1.0, 0.9062, 1.0, 0.2188, 1.0, 0.25, 1.0, 0.25, 1.0, 0.2187, 1.0, 0.5, 1.0, 0.5312, 1.0, 0.5312, 1.0, 0.5, 1.0, 0.0, 0.0, 0.0, 0.0, 0.0, 0.0, 0.09375, 1.0, 0.125, 1.0, 0.125, 1.0, 0.09375, 1.0, 0.375, 1.0, 0.4062, 1.0, 0.4063, 1.0, 0.375, 1.0, 0.0, 0.0, 0.0, 0.0, 0.0, 0.0, 0.9375, 1.0, 0.9687, 1.0, 0.9687, 1.0, 0.9375, 1.0, 0.0, 0.0, 0.0, 0.0, 0.0, 0.0, 0.5312, 1.0, 0.5625, 1.0, 0.5625, 1.0, 0.5312, 1.0, 0.0, 0.0, 0.0, 0.0, 0.0, 0.0, 0.0, 0.0, 0.0, 0.0, 0.0, 0.0, 0.4062, 1.0, 0.4375, 1.0, 0.4375, 1.0, 0.4063, 1.0, 0.0, 0.0, 0.0, 0.0, 0.0, 0.0, 0.0, 1.0, 0.03125, 1.0, 0.03125, 1.0, 0.0, 1.0, 0.9687, 1.0, 1.0, 1.0, 1.0, 1.0, 0.9687, 1.0, 0.0, 0.0, 0.0, 0.0, 0.0, 0.0, 0.5625, 1.0, 0.5938, 1.0, 0.5938, 1.0, 0.5625, 1.0, 0.0, 0.0, 0.0, 0.0, 0.0, 0.0, 0.0, 0.0, 0.0, 0.0, 0.0, 0.0, 0.4375, 1.0, 0.4687, 1.0, 0.4688, 1.0, 0.4375, 1.0, 0.0, 0.0, 0.0, 0.0, 0.0, 0.0, 0.03125, 1.0, 0.0625, 1.0, 0.0625, 1.0, 0.03125, 1.0, 0.0, 0.0, 0.0, 0.0, 0.0, 0.0, 0.5938, 1.0, 0.625, 1.0, 0.625, 1.0, 0.5938, 1.0, 0.875, 1.0, 0.9062, 1.0, 0.9062, 1.0, 0.875, 1.0, 0.0, 0.0, 0.0, 0.0, 0.0, 0.0, 0.4687, 1.0, 0.5, 1.0, 0.5, 1.0, 0.4688, 1.0, 0.0, 0.0, 0.0, 0.0, 0.0, 0.0, 0.0625, 1.0, 0.09375, 1.0, 0.09375, 1.0, 0.0625, 1.0, 0.375, 1.0, 0.375, 1.0, 0.625, 1.0, 0.625, 1.0, 0.875, 1.0, 0.875, 1.0, 0.125, 1.0, 0.125, 1.0, 0.9062, 1.0, 0.9375, 1.0, 0.9375, 1.0, 0.9062, 1.0, 0.0, 0.0, 0.0, 0.0, 0.0, 0.0, 0.5, 1.0, 0.5312, 1.0, 0.5312, 1.0, 0.5, 1.0, 0.25, 0.49, 0.2968, 0.4854, 0.2968, 0.4854, 0.25, 0.49, 0.2968, 0.4854, 0.3418, 0.4717, 0.3418, 0.4717, 0.2968, 0.4854, 0.3418, 0.4717, 0.3833, 0.4496, 0.3833, 0.4496, 0.3418, 0.4717, 0.3833, 0.4496, 0.4197, 0.4197, 0.4197, 0.4197, 0.3833, 0.4496, 0.4197, 0.4197, 0.4496, 0.3833, 0.4496, 0.3833, 0.4197, 0.4197, 0.4496, 0.3833, 0.4717, 0.3418, 0.4717, 0.3418, 0.4496, 0.3833, 0.4717, 0.3418, 0.4854, 0.2968, 0.4854, 0.2968, 0.4717, 0.3418, 0.4854, 0.2968, 0.49, 0.25, 0.49, 0.25, 0.4854, 0.2968, 0.49, 0.25, 0.4854, 0.2032, 0.4854, 0.2032, 0.49, 0.25, 0.4854, 0.2032, 0.4717, 0.1582, 0.4717, 0.1582, 0.4854, 0.2032, 0.4717, 0.1582, 0.4496, 0.1167, 0.4496, 0.1167, 0.4717, 0.1582, 0.4496, 0.1167, 0.4197, 0.08029, 0.4197, 0.08029, 0.4496, 0.1167, 0.4197, 0.08029, 0.3833, 0.05045, 0.3833, 0.05045, 0.4197, 0.08029, 0.3833, 0.05045, 0.3418, 0.02827, 0.3418, 0.02827, 0.3833, 0.05045, 0.3418, 0.02827, 0.2968, 0.01461, 0.2968, 0.01461, 0.3418, 0.02827, 0.2968, 0.01461, 0.25, 0.01, 0.25, 0.01, 0.2968, 0.01461, 0.25, 0.01, 0.2032, 0.01461, 0.2032, 0.01461, 0.25, 0.01, 0.2032, 0.01461, 0.1582, 0.02827, 0.1582, 0.02827, 0.2032, 0.01461, 0.1582, 0.02827, 0.1167, 0.05045, 0.1167, 0.05045, 0.1582, 0.02827, 0.1167, 0.05045, 0.08029, 0.08029, 0.08029, 0.08029, 0.1167, 0.05045, 0.08029, 0.08029, 0.05045, 0.1167, 0.05045, 0.1167, 0.08029, 0.08029, 0.05045, 0.1167, 0.02827, 0.1582, 0.02827, 0.1582, 0.05045, 0.1167, 0.02827, 0.1582, 0.01461, 0.2032, 0.01461, 0.2032, 0.02827, 0.1582, 0.01461, 0.2032, 0.01, 0.25, 0.01, 0.25, 0.01461, 0.2032, 0.01, 0.25, 0.01461, 0.2968, 0.01461, 0.2968, 0.01, 0.25, 0.01461, 0.2968, 0.02827, 0.3418, 0.02827, 0.3418, 0.01461, 0.2968, 0.02827, 0.3418, 0.05045, 0.3833, 0.05045, 0.3833, 0.02827, 0.3418, 0.05045, 0.3833, 0.08029, 0.4197, 0.08029, 0.4197, 0.05045, 0.3833, 0.08029, 0.4197, 0.1167, 0.4496, 0.1167, 0.4496, 0.08029, 0.4197, 0.1167, 0.4496, 0.1582, 0.4717, 0.1582, 0.4717, 0.1167, 0.4496, 0.1582, 0.4717, 0.2032, 0.4854, 0.2032, 0.4854, 0.1582, 0.4717, 0.2032, 0.4854, 0.25, 0.49, 0.25, 0.49, 0.2032, 0.4854, 0.25, 0.49, 0.2968, 0.4854, 0.2968, 0.4854, 0.25, 0.49, 0.2968, 0.4854, 0.3418, 0.4717, 0.3418, 0.4717, 0.2968, 0.4854, 0.3418, 0.4717, 0.3833, 0.4496, 0.3833, 0.4496, 0.3418, 0.4717, 0.3833, 0.4496, 0.4197, 0.4197, 0.4197, 0.4197, 0.3833, 0.4496, 0.4197, 0.4197, 0.4496, 0.3833, 0.4496, 0.3833, 0.4197, 0.4197, 0.4496, 0.3833, 0.4717, 0.3418, 0.4717, 0.3418, 0.4496, 0.3833, 0.4717, 0.3418, 0.4854, 0.2968, 0.4854, 0.2968, 0.4717, 0.3418, 0.4854, 0.2968, 0.49, 0.25, 0.49, 0.25, 0.4854, 0.2968, 0.49, 0.25, 0.4854, 0.2032, 0.4854, 0.2032, 0.49, 0.25, 0.4854, 0.2032, 0.4717, 0.1582, 0.4717, 0.1582, 0.4854, 0.2032, 0.4717, 0.1582, 0.4496, 0.1167, 0.4496, 0.1167, 0.4717, 0.1582, 0.4496, 0.1167, 0.4197, 0.08029, 0.4197, 0.08029, 0.4496, 0.1167, 0.4197, 0.08029, 0.3833, 0.05045, 0.3833, 0.05045, 0.4197, 0.08029, 0.3833, 0.05045, 0.3418, 0.02827, 0.3418, 0.02827, 0.3833, 0.05045, 0.3418, 0.02827, 0.2968, 0.01461, 0.2968, 0.01461, 0.3418, 0.02827, 0.2968, 0.01461, 0.25, 0.01, 0.25, 0.01, 0.2968, 0.01461, 0.25, 0.01, 0.2032, 0.01461, 0.2032, 0.01461, 0.25, 0.01, 0.2032, 0.01461, 0.1582, 0.02827, 0.1582, 0.02827, 0.2032, 0.01461, 0.1582, 0.02827, 0.1167, 0.05045, 0.1167, 0.05045, 0.1582, 0.02827, 0.1167, 0.05045, 0.08029, 0.08029, 0.08029, 0.08029, 0.1167, 0.05045, 0.08029, 0.08029, 0.05045, 0.1167, 0.05045, 0.1167, 0.08029, 0.08029, 0.05045, 0.1167, 0.02827, 0.1582, 0.02827, 0.1582, 0.05045, 0.1167, 0.02827, 0.1582, 0.01461, 0.2032, 0.01461, 0.2032, 0.02827, 0.1582, 0.01461, 0.2032, 0.01, 0.25, 0.01, 0.25, 0.01461, 0.2032, 0.01, 0.25, 0.01461, 0.2968, 0.01461, 0.2968, 0.01, 0.25, 0.01461, 0.2968, 0.02827, 0.3418, 0.02827, 0.3418, 0.01461, 0.2968, 0.02827, 0.3418, 0.05045, 0.3833, 0.05045, 0.3833, 0.02827, 0.3418, 0.05045, 0.3833, 0.08029, 0.4197, 0.08029, 0.4197, 0.05045, 0.3833, 0.08029, 0.4197, 0.1167, 0.4496, 0.1167, 0.4496, 0.08029, 0.4197, 0.1167, 0.4496, 0.1582, 0.4717, 0.1582, 0.4717, 0.1167, 0.4496, 0.1582, 0.4717, 0.2032, 0.4854, 0.2032, 0.4854, 0.1582, 0.4717, 0.2032, 0.4854, 0.25, 0.49, 0.25, 0.49, 0.2032, 0.4854, 0.0, 0.625, 0.03125, 0.625, 0.03125, 0.625, 0.0, 0.625, 0.9375, 0.625, 0.9688, 0.625, 0.9688, 0.625, 0.9375, 0.625, 0.03125, 0.625, 0.0625, 0.625, 0.0625, 0.625, 0.03125, 0.625, 0.125, 0.7336, 0.125, 0.75, 0.09375, 0.75, 0.09375, 0.7336, 0.1562, 0.7336, 0.1562, 0.75, 0.125, 0.75, 0.125, 0.7336, 0.1875, 0.7336, 0.1875, 0.75, 0.1562, 0.75, 0.1562, 0.7336, 0.2188, 0.7336, 0.2188, 0.75, 0.1875, 0.75, 0.1875, 0.7336, 0.25, 0.7336, 0.25, 0.75, 0.2188, 0.75, 0.2188, 0.7336, 0.2812, 0.7336, 0.2812, 0.75, 0.25, 0.75, 0.25, 0.7336, 0.3125, 0.7336, 0.3125, 0.75, 0.2812, 0.75, 0.2812, 0.7336, 0.3438, 0.7336, 0.3438, 0.75, 0.3125, 0.75, 0.3125, 0.7336, 0.375, 0.7336, 0.375, 0.75, 0.3438, 0.75, 0.3438, 0.7336, 0.4062, 0.7336, 0.4062, 0.75, 0.375, 0.75, 0.375, 0.7336, 0.4375, 0.7336, 0.4375, 0.75, 0.4062, 0.75, 0.4062, 0.7336, 0.4688, 0.7336, 0.4688, 0.75, 0.4375, 0.75, 0.4375, 0.7336, 0.5, 0.7336, 0.5, 0.75, 0.4688, 0.75, 0.4688, 0.7336, 0.5312, 0.7336, 0.5312, 0.75, 0.5, 0.75, 0.5, 0.7336, 0.5625, 0.7336, 0.5625, 0.75, 0.5312, 0.75, 0.5312, 0.7336, 0.5938, 0.7336, 0.5938, 0.75, 0.5625, 0.75, 0.5625, 0.7336, 0.625, 0.7336, 0.625, 0.75, 0.5938, 0.75, 0.5938, 0.7336, 0.6562, 0.7336, 0.6562, 0.75, 0.625, 0.75, 0.625, 0.7336, 0.6875, 0.7336, 0.6875, 0.75, 0.6562, 0.75, 0.6562, 0.7336, 0.7188, 0.7336, 0.7188, 0.75, 0.6875, 0.75, 0.6875, 0.7336, 0.75, 0.7336, 0.75, 0.75, 0.7188, 0.75, 0.7188, 0.7336, 0.7812, 0.7336, 0.7812, 0.75, 0.75, 0.75, 0.75, 0.7336, 0.8125, 0.7336, 0.8125, 0.75, 0.7812, 0.75, 0.7812, 0.7336, 0.8438, 0.7336, 0.8438, 0.75, 0.8125, 0.75, 0.8125, 0.7336, 0.875, 0.7336, 0.875, 0.75, 0.8438, 0.75, 0.8438, 0.7336, 0.9062, 0.7336, 0.9062, 0.75, 0.875, 0.75, 0.875, 0.7336, 0.9688, 0.625, 1.0, 0.625, 1.0, 0.625, 0.9688, 0.625, 0.9688, 0.625, 1.0, 0.625, 1.0, 0.625, 0.9688, 0.625, 0.0625, 0.625, 0.09375, 0.625, 0.09375, 0.625, 0.0625, 0.625, 1.0, 0.5, 1.0, 0.625, 0.9688, 0.625, 0.9688, 0.5, 0.9688, 0.5, 0.9688, 0.625, 0.9375, 0.625, 0.9375, 0.5, 0.9375, 0.5, 0.9375, 0.625, 0.9062, 0.625, 0.9062, 0.5, 0.9062, 0.5, 0.9062, 0.625, 0.875, 0.625, 0.875, 0.5, 0.875, 0.5, 0.875, 0.625, 0.8438, 0.625, 0.8438, 0.5, 0.8438, 0.5, 0.8438, 0.625, 0.8125, 0.625, 0.8125, 0.5, 0.8125, 0.5, 0.8125, 0.625, 0.7812, 0.625, 0.7812, 0.5, 0.7812, 0.5, 0.7812, 0.625, 0.75, 0.625, 0.75, 0.5, 0.75, 0.5, 0.75, 0.625, 0.7188, 0.625, 0.7188, 0.5, 0.7188, 0.5, 0.7188, 0.625, 0.6875, 0.625, 0.6875, 0.5, 0.6875, 0.5, 0.6875, 0.625, 0.6562, 0.625, 0.6562, 0.5, 0.6562, 0.5, 0.6562, 0.625, 0.625, 0.625, 0.625, 0.5, 0.625, 0.5, 0.625, 0.625, 0.5938, 0.625, 0.5938, 0.5, 0.5938, 0.5, 0.5938, 0.625, 0.5625, 0.625, 0.5625, 0.5, 0.5625, 0.5, 0.5625, 0.625, 0.5312, 0.625, 0.5312, 0.5, 0.5312, 0.5, 0.5312, 0.625, 0.5, 0.625, 0.5, 0.5, 0.5, 0.5, 0.5, 0.625, 0.4688, 0.625, 0.4688, 0.5, 0.4688, 0.5, 0.4688, 0.625, 0.4375, 0.625, 0.4375, 0.5, 0.4375, 0.5, 0.4375, 0.625, 0.4062, 0.625, 0.4062, 0.5, 0.4062, 0.5, 0.4062, 0.625, 0.375, 0.625, 0.375, 0.5, 0.375, 0.5, 0.375, 0.625, 0.3438, 0.625, 0.3438, 0.5, 0.3438, 0.5, 0.3438, 0.625, 0.3125, 0.625, 0.3125, 0.5, 0.3125, 0.5, 0.3125, 0.625, 0.2812, 0.625, 0.2812, 0.5, 0.2812, 0.5, 0.2812, 0.625, 0.25, 0.625, 0.25, 0.5, 0.25, 0.5, 0.25, 0.625, 0.2188, 0.625, 0.2188, 0.5, 0.2188, 0.5, 0.2188, 0.625, 0.1875, 0.625, 0.1875, 0.5, 0.1875, 0.5, 0.1875, 0.625, 0.1562, 0.625, 0.1562, 0.5, 0.1562, 0.5, 0.1562, 0.625, 0.125, 0.625, 0.125, 0.5, 0.125, 0.5, 0.125, 0.625, 0.09375, 0.625, 0.09375, 0.5, 0.09375, 0.5, 0.09375, 0.625, 0.0625, 0.625, 0.0625, 0.5, 0.0625, 0.5, 0.0625, 0.625, 0.03125, 0.625, 0.03125, 0.5, 0.03125, 0.5, 0.03125, 0.625, 0.0, 0.625, 0.0, 0.5, 0.03125, 0.7336, 0.03125, 0.75, 0.0, 0.75, 0.0, 0.7336, 0.0625, 0.7336, 0.0625, 0.75, 0.03125, 0.75, 0.03125, 0.7336, 0.09375, 0.7336, 0.09375, 0.75, 0.0625, 0.75, 0.0625, 0.7336, 0.9375, 0.7336, 0.9375, 0.75, 0.9062, 0.75, 0.9062, 0.7336, 0.9688, 0.7336, 0.9688, 0.75, 0.9375, 0.75, 0.9375, 0.7336, 1.0, 0.7336, 1.0, 0.75, 0.9688, 0.75, 0.9688, 0.7336, 0.9375, 0.75, 0.9062, 0.75, 0.9062, 0.75, 0.9375, 0.75, 0.9062, 0.625, 0.9375, 0.625, 0.9375, 0.625, 0.9062, 0.625, 0.03125, 0.75, 0.0, 0.75, 0.0, 0.75, 0.03125, 0.75, 0.9688, 0.75, 0.9375, 0.75, 0.9375, 0.75, 0.9688, 0.75, 0.09375, 0.7336, 0.09375, 0.75, 0.09375, 0.75, 0.09375, 0.7336, 0.0625, 0.75, 0.03125, 0.75, 0.03125, 0.75, 0.0625, 0.75, 1.0, 0.75, 0.9688, 0.75, 0.9688, 0.75, 1.0, 0.75, 0.09375, 0.75, 0.0625, 0.75, 0.0625, 0.75, 0.09375, 0.75, 0.9375, 0.875, 0.9375, 0.75, 0.9375, 0.75, 0.9375, 0.875, 0.9688, 0.75, 1.0, 0.75, 1.0, 0.75, 0.9688, 0.75, 0.09375, 0.75, 0.09375, 0.875, 0.0625, 0.875, 0.0625, 0.75, 0.125, 0.75, 0.125, 0.875, 0.09375, 0.875, 0.09375, 0.75, 0.1562, 0.75, 0.1562, 0.875, 0.125, 0.875, 0.125, 0.75, 0.1875, 0.75, 0.1875, 0.875, 0.1562, 0.875, 0.1562, 0.75, 0.2188, 0.75, 0.2188, 0.875, 0.1875, 0.875, 0.1875, 0.75, 0.25, 0.75, 0.25, 0.875, 0.2188, 0.875, 0.2188, 0.75, 0.2812, 0.75, 0.2812, 0.875, 0.25, 0.875, 0.25, 0.75, 0.3125, 0.75, 0.3125, 0.875, 0.2812, 0.875, 0.2812, 0.75, 0.3438, 0.75, 0.3438, 0.875, 0.3125, 0.875, 0.3125, 0.75, 0.375, 0.75, 0.375, 0.875, 0.3438, 0.875, 0.3438, 0.75, 0.4062, 0.75, 0.4062, 0.875, 0.375, 0.875, 0.375, 0.75, 0.4375, 0.75, 0.4375, 0.875, 0.4062, 0.875, 0.4062, 0.75, 0.4688, 0.75, 0.4688, 0.875, 0.4375, 0.875, 0.4375, 0.75, 0.5, 0.75, 0.5, 0.875, 0.4688, 0.875, 0.4688, 0.75, 0.5312, 0.75, 0.5312, 0.875, 0.5, 0.875, 0.5, 0.75, 0.5625, 0.75, 0.5625, 0.875, 0.5312, 0.875, 0.5312, 0.75, 0.5938, 0.75, 0.5938, 0.875, 0.5625, 0.875, 0.5625, 0.75, 0.625, 0.75, 0.625, 0.875, 0.5938, 0.875, 0.5938, 0.75, 0.6562, 0.75, 0.6562, 0.875, 0.625, 0.875, 0.625, 0.75, 0.6875, 0.75, 0.6875, 0.875, 0.6562, 0.875, 0.6562, 0.75, 0.7188, 0.75, 0.7188, 0.875, 0.6875, 0.875, 0.6875, 0.75, 0.75, 0.75, 0.75, 0.875, 0.7188, 0.875, 0.7188, 0.75, 0.7812, 0.75, 0.7812, 0.875, 0.75, 0.875, 0.75, 0.75, 0.8125, 0.75, 0.8125, 0.875, 0.7812, 0.875, 0.7812, 0.75, 0.8438, 0.75, 0.8438, 0.875, 0.8125, 0.875, 0.8125, 0.75, 0.875, 0.75, 0.875, 0.875, 0.8438, 0.875, 0.8438, 0.75, 0.9062, 0.75, 0.9062, 0.875, 0.875, 0.875, 0.875, 0.75, 0.9375, 0.75, 0.9375, 0.875, 0.9062, 0.875, 0.9062, 0.75, 0.0, 0.75, 0.03125, 0.75, 0.03125, 0.75, 0.0, 0.75, 1.0, 0.875, 0.9688, 0.875, 0.9688, 0.875, 1.0, 0.875, 0.03125, 0.75, 0.03125, 0.875, 0.0, 0.875, 0.0, 0.75, 0.0625, 0.75, 0.0625, 0.875, 0.03125, 0.875, 0.03125, 0.75, 0.9688, 0.75, 0.9688, 0.875, 0.9375, 0.875, 0.9375, 0.75, 1.0, 0.75, 1.0, 0.875, 0.9688, 0.875, 0.9688, 0.75, 0.0625, 0.875, 0.03125, 0.875, 0.03125, 0.875, 0.0625, 0.875, 0.03125, 0.75, 0.0625, 0.75, 0.0625, 0.75, 0.03125, 0.75, 0.0625, 0.75, 0.0625, 0.875, 0.0625, 0.875, 0.0625, 0.75, 0.9688, 0.875, 0.9375, 0.875, 0.9375, 0.875, 0.9688, 0.875, 0.9375, 0.75, 0.9688, 0.75, 0.9688, 0.75, 0.9375, 0.75, 0.03125, 0.875, 0.0, 0.875, 0.0, 0.875, 0.03125, 0.875, 0.9062, 0.7031, 0.9062, 0.6875, 0.9062, 0.6875, 0.9062, 0.7031, 0.09375, 0.6719, 0.09375, 0.6719, 0.09375, 0.6719, 0.09375, 0.6719, 0.03125, 0.7031, 0.0, 0.7031, 0.0, 0.7031, 0.03125, 0.7031, 0.9688, 0.6719, 1.0, 0.6719, 1.0, 0.6719, 0.9688, 0.6719, 0.9062, 0.7031, 0.9062, 0.7031, 0.9062, 0.7031, 0.9062, 0.7031, 0.9375, 0.6719, 0.9688, 0.6719, 0.9688, 0.6719, 0.9375, 0.6719, 0.09375, 0.7031, 0.09375, 0.7031, 0.09375, 0.7031, 0.09375, 0.7031, 0.09375, 0.6719, 0.09375, 0.6875, 0.09375, 0.6875, 0.09375, 0.6719, 0.9062, 0.6719, 0.9062, 0.6875, 0.875, 0.6875, 0.875, 0.6719, 0.875, 0.6719, 0.875, 0.6875, 0.8438, 0.6875, 0.8438, 0.6719, 0.8438, 0.6719, 0.8438, 0.6875, 0.8125, 0.6875, 0.8125, 0.6719, 0.8125, 0.6719, 0.8125, 0.6875, 0.7812, 0.6875, 0.7812, 0.6719, 0.7812, 0.6719, 0.7812, 0.6875, 0.75, 0.6875, 0.75, 0.6719, 0.75, 0.6719, 0.75, 0.6875, 0.7188, 0.6875, 0.7188, 0.6719, 0.7188, 0.6719, 0.7188, 0.6875, 0.6875, 0.6875, 0.6875, 0.6719, 0.6875, 0.6719, 0.6875, 0.6875, 0.6562, 0.6875, 0.6562, 0.6719, 0.6562, 0.6719, 0.6562, 0.6875, 0.625, 0.6875, 0.625, 0.6719, 0.625, 0.6719, 0.625, 0.6875, 0.5938, 0.6875, 0.5938, 0.6719, 0.5938, 0.6719, 0.5938, 0.6875, 0.5625, 0.6875, 0.5625, 0.6719, 0.5625, 0.6719, 0.5625, 0.6875, 0.5312, 0.6875, 0.5312, 0.6719, 0.5312, 0.6719, 0.5312, 0.6875, 0.5, 0.6875, 0.5, 0.6719, 0.5, 0.6719, 0.5, 0.6875, 0.4688, 0.6875, 0.4688, 0.6719, 0.4688, 0.6719, 0.4688, 0.6875, 0.4375, 0.6875, 0.4375, 0.6719, 0.4375, 0.6719, 0.4375, 0.6875, 0.4062, 0.6875, 0.4062, 0.6719, 0.4062, 0.6719, 0.4062, 0.6875, 0.375, 0.6875, 0.375, 0.6719, 0.375, 0.6719, 0.375, 0.6875, 0.3438, 0.6875, 0.3438, 0.6719, 0.3438, 0.6719, 0.3438, 0.6875, 0.3125, 0.6875, 0.3125, 0.6719, 0.3125, 0.6719, 0.3125, 0.6875, 0.2812, 0.6875, 0.2812, 0.6719, 0.2812, 0.6719, 0.2812, 0.6875, 0.25, 0.6875, 0.25, 0.6719, 0.25, 0.6719, 0.25, 0.6875, 0.2188, 0.6875, 0.2188, 0.6719, 0.2188, 0.6719, 0.2188, 0.6875, 0.1875, 0.6875, 0.1875, 0.6719, 0.1875, 0.6719, 0.1875, 0.6875, 0.1562, 0.6875, 0.1562, 0.6719, 0.1562, 0.6719, 0.1562, 0.6875, 0.125, 0.6875, 0.125, 0.6719, 0.125, 0.6719, 0.125, 0.6875, 0.09375, 0.6875, 0.09375, 0.6719, 0.125, 0.6406, 0.125, 0.6562, 0.09375, 0.6562, 0.09375, 0.6406, 0.1562, 0.6406, 0.1562, 0.6562, 0.125, 0.6562, 0.125, 0.6406, 0.1875, 0.6406, 0.1875, 0.6562, 0.1562, 0.6562, 0.1562, 0.6406, 0.2188, 0.6406, 0.2188, 0.6562, 0.1875, 0.6562, 0.1875, 0.6406, 0.25, 0.6406, 0.25, 0.6562, 0.2188, 0.6562, 0.2188, 0.6406, 0.2812, 0.6406, 0.2812, 0.6562, 0.25, 0.6562, 0.25, 0.6406, 0.3125, 0.6406, 0.3125, 0.6562, 0.2812, 0.6562, 0.2812, 0.6406, 0.3438, 0.6406, 0.3438, 0.6562, 0.3125, 0.6562, 0.3125, 0.6406, 0.375, 0.6406, 0.375, 0.6562, 0.3438, 0.6562, 0.3438, 0.6406, 0.4062, 0.6406, 0.4062, 0.6562, 0.375, 0.6562, 0.375, 0.6406, 0.4375, 0.6406, 0.4375, 0.6562, 0.4062, 0.6562, 0.4062, 0.6406, 0.4688, 0.6406, 0.4688, 0.6562, 0.4375, 0.6562, 0.4375, 0.6406, 0.5, 0.6406, 0.5, 0.6562, 0.4688, 0.6562, 0.4688, 0.6406, 0.5312, 0.6406, 0.5312, 0.6562, 0.5, 0.6562, 0.5, 0.6406, 0.5625, 0.6406, 0.5625, 0.6562, 0.5312, 0.6562, 0.5312, 0.6406, 0.5938, 0.6406, 0.5938, 0.6562, 0.5625, 0.6562, 0.5625, 0.6406, 0.625, 0.6406, 0.625, 0.6562, 0.5938, 0.6562, 0.5938, 0.6406, 0.6562, 0.6406, 0.6562, 0.6562, 0.625, 0.6562, 0.625, 0.6406, 0.6875, 0.6406, 0.6875, 0.6562, 0.6562, 0.6562, 0.6562, 0.6406, 0.7188, 0.6406, 0.7188, 0.6562, 0.6875, 0.6562, 0.6875, 0.6406, 0.75, 0.6406, 0.75, 0.6562, 0.7188, 0.6562, 0.7188, 0.6406, 0.7812, 0.6406, 0.7812, 0.6562, 0.75, 0.6562, 0.75, 0.6406, 0.8125, 0.6406, 0.8125, 0.6562, 0.7812, 0.6562, 0.7812, 0.6406, 0.8438, 0.6406, 0.8438, 0.6562, 0.8125, 0.6562, 0.8125, 0.6406, 0.875, 0.6406, 0.875, 0.6562, 0.8438, 0.6562, 0.8438, 0.6406, 0.9062, 0.6406, 0.9062, 0.6562, 0.875, 0.6562, 0.875, 0.6406, 0.03125, 0.6406, 0.03125, 0.6562, 0.0, 0.6562, 0.0, 0.6406, 0.0625, 0.6406, 0.0625, 0.6562, 0.03125, 0.6562, 0.03125, 0.6406, 0.09375, 0.6406, 0.09375, 0.6562, 0.0625, 0.6562, 0.0625, 0.6406, 0.9375, 0.6406, 0.9375, 0.6562, 0.9062, 0.6562, 0.9062, 0.6406, 0.9688, 0.6406, 0.9688, 0.6562, 0.9375, 0.6562, 0.9375, 0.6406, 1.0, 0.6406, 1.0, 0.6562, 0.9688, 0.6562, 0.9688, 0.6406, 0.09375, 0.6406, 0.09375, 0.6562, 0.09375, 0.6562, 0.09375, 0.6406, 0.9062, 0.6719, 0.9062, 0.6562, 0.9062, 0.6562, 0.9062, 0.6719, 0.9375, 0.7336, 0.9062, 0.7336, 0.9062, 0.7336, 0.9375, 0.7336, 0.09375, 0.7031, 0.09375, 0.7188, 0.09375, 0.7188, 0.09375, 0.7031, 1.0, 0.7031, 1.0, 0.7188, 0.9688, 0.7188, 0.9688, 0.7031, 0.9688, 0.7031, 0.9688, 0.7188, 0.9375, 0.7188, 0.9375, 0.7031, 0.9375, 0.7031, 0.9375, 0.7188, 0.9062, 0.7188, 0.9062, 0.7031, 0.09375, 0.7031, 0.09375, 0.7188, 0.0625, 0.7188, 0.0625, 0.7031, 0.0625, 0.7031, 0.0625, 0.7188, 0.03125, 0.7188, 0.03125, 0.7031, 0.03125, 0.7031, 0.03125, 0.7188, 0.0, 0.7188, 0.0, 0.7031, 0.9062, 0.7031, 0.9062, 0.7188, 0.875, 0.7188, 0.875, 0.7031, 0.875, 0.7031, 0.875, 0.7188, 0.8438, 0.7188, 0.8438, 0.7031, 0.8438, 0.7031, 0.8438, 0.7188, 0.8125, 0.7188, 0.8125, 0.7031, 0.8125, 0.7031, 0.8125, 0.7188, 0.7812, 0.7188, 0.7812, 0.7031, 0.7812, 0.7031, 0.7812, 0.7188, 0.75, 0.7188, 0.75, 0.7031, 0.75, 0.7031, 0.75, 0.7188, 0.7188, 0.7188, 0.7188, 0.7031, 0.7188, 0.7031, 0.7188, 0.7188, 0.6875, 0.7188, 0.6875, 0.7031, 0.6875, 0.7031, 0.6875, 0.7188, 0.6562, 0.7188, 0.6562, 0.7031, 0.6562, 0.7031, 0.6562, 0.7188, 0.625, 0.7188, 0.625, 0.7031, 0.625, 0.7031, 0.625, 0.7188, 0.5938, 0.7188, 0.5938, 0.7031, 0.5938, 0.7031, 0.5938, 0.7188, 0.5625, 0.7188, 0.5625, 0.7031, 0.5625, 0.7031, 0.5625, 0.7188, 0.5312, 0.7188, 0.5312, 0.7031, 0.5312, 0.7031, 0.5312, 0.7188, 0.5, 0.7188, 0.5, 0.7031, 0.5, 0.7031, 0.5, 0.7188, 0.4688, 0.7188, 0.4688, 0.7031, 0.4688, 0.7031, 0.4688, 0.7188, 0.4375, 0.7188, 0.4375, 0.7031, 0.4375, 0.7031, 0.4375, 0.7188, 0.4062, 0.7188, 0.4062, 0.7031, 0.4062, 0.7031, 0.4062, 0.7188, 0.375, 0.7188, 0.375, 0.7031, 0.375, 0.7031, 0.375, 0.7188, 0.3438, 0.7188, 0.3438, 0.7031, 0.3438, 0.7031, 0.3438, 0.7188, 0.3125, 0.7188, 0.3125, 0.7031, 0.3125, 0.7031, 0.3125, 0.7188, 0.2812, 0.7188, 0.2812, 0.7031, 0.2812, 0.7031, 0.2812, 0.7188, 0.25, 0.7188, 0.25, 0.7031, 0.25, 0.7031, 0.25, 0.7188, 0.2188, 0.7188, 0.2188, 0.7031, 0.2188, 0.7031, 0.2188, 0.7188, 0.1875, 0.7188, 0.1875, 0.7031, 0.1875, 0.7031, 0.1875, 0.7188, 0.1562, 0.7188, 0.1562, 0.7031, 0.1562, 0.7031, 0.1562, 0.7188, 0.125, 0.7188, 0.125, 0.7031, 0.125, 0.7031, 0.125, 0.7188, 0.09375, 0.7188, 0.09375, 0.7031, 0.9062, 0.75, 0.9062, 0.7336, 0.9062, 0.7336, 0.9062, 0.75, 0.0625, 0.7188, 0.09375, 0.7188, 0.09375, 0.7188, 0.0625, 0.7188, 0.9688, 0.7336, 0.9375, 0.7336, 0.9375, 0.7336, 0.9688, 0.7336, 0.9062, 0.7188, 0.9375, 0.7188, 0.9375, 0.7188, 0.9062, 0.7188, 0.9062, 0.7336, 0.9062, 0.7188, 0.9062, 0.7188, 0.9062, 0.7336, 1.0, 0.7336, 0.9688, 0.7336, 0.9688, 0.7336, 1.0, 0.7336, 0.9375, 0.7188, 0.9688, 0.7188, 0.9688, 0.7188, 0.9375, 0.7188, 0.09375, 0.7336, 0.09375, 0.7336, 0.09375, 0.7336, 0.09375, 0.7336, 0.9062, 0.7188, 0.9062, 0.7336, 0.875, 0.7336, 0.875, 0.7188, 0.875, 0.7188, 0.875, 0.7336, 0.8438, 0.7336, 0.8438, 0.7188, 0.8438, 0.7188, 0.8438, 0.7336, 0.8125, 0.7336, 0.8125, 0.7188, 0.8125, 0.7188, 0.8125, 0.7336, 0.7812, 0.7336, 0.7812, 0.7188, 0.7812, 0.7188, 0.7812, 0.7336, 0.75, 0.7336, 0.75, 0.7188, 0.75, 0.7188, 0.75, 0.7336, 0.7188, 0.7336, 0.7188, 0.7188, 0.7188, 0.7188, 0.7188, 0.7336, 0.6875, 0.7336, 0.6875, 0.7188, 0.6875, 0.7188, 0.6875, 0.7336, 0.6562, 0.7336, 0.6562, 0.7188, 0.6562, 0.7188, 0.6562, 0.7336, 0.625, 0.7336, 0.625, 0.7188, 0.625, 0.7188, 0.625, 0.7336, 0.5938, 0.7336, 0.5938, 0.7188, 0.5938, 0.7188, 0.5938, 0.7336, 0.5625, 0.7336, 0.5625, 0.7188, 0.5625, 0.7188, 0.5625, 0.7336, 0.5312, 0.7336, 0.5312, 0.7188, 0.5312, 0.7188, 0.5312, 0.7336, 0.5, 0.7336, 0.5, 0.7188, 0.5, 0.7188, 0.5, 0.7336, 0.4688, 0.7336, 0.4688, 0.7188, 0.4688, 0.7188, 0.4688, 0.7336, 0.4375, 0.7336, 0.4375, 0.7188, 0.4375, 0.7188, 0.4375, 0.7336, 0.4062, 0.7336, 0.4062, 0.7188, 0.4062, 0.7188, 0.4062, 0.7336, 0.375, 0.7336, 0.375, 0.7188, 0.375, 0.7188, 0.375, 0.7336, 0.3438, 0.7336, 0.3438, 0.7188, 0.3438, 0.7188, 0.3438, 0.7336, 0.3125, 0.7336, 0.3125, 0.7188, 0.3125, 0.7188, 0.3125, 0.7336, 0.2812, 0.7336, 0.2812, 0.7188, 0.2812, 0.7188, 0.2812, 0.7336, 0.25, 0.7336, 0.25, 0.7188, 0.25, 0.7188, 0.25, 0.7336, 0.2188, 0.7336, 0.2188, 0.7188, 0.2188, 0.7188, 0.2188, 0.7336, 0.1875, 0.7336, 0.1875, 0.7188, 0.1875, 0.7188, 0.1875, 0.7336, 0.1562, 0.7336, 0.1562, 0.7188, 0.1562, 0.7188, 0.1562, 0.7336, 0.125, 0.7336, 0.125, 0.7188, 0.125, 0.7188, 0.125, 0.7336, 0.09375, 0.7336, 0.09375, 0.7188, 0.125, 0.6875, 0.125, 0.7031, 0.09375, 0.7031, 0.09375, 0.6875, 0.1562, 0.6875, 0.1562, 0.7031, 0.125, 0.7031, 0.125, 0.6875, 0.1875, 0.6875, 0.1875, 0.7031, 0.1562, 0.7031, 0.1562, 0.6875, 0.2188, 0.6875, 0.2188, 0.7031, 0.1875, 0.7031, 0.1875, 0.6875, 0.25, 0.6875, 0.25, 0.7031, 0.2188, 0.7031, 0.2188, 0.6875, 0.2812, 0.6875, 0.2812, 0.7031, 0.25, 0.7031, 0.25, 0.6875, 0.3125, 0.6875, 0.3125, 0.7031, 0.2812, 0.7031, 0.2812, 0.6875, 0.3438, 0.6875, 0.3438, 0.7031, 0.3125, 0.7031, 0.3125, 0.6875, 0.375, 0.6875, 0.375, 0.7031, 0.3438, 0.7031, 0.3438, 0.6875, 0.4062, 0.6875, 0.4062, 0.7031, 0.375, 0.7031, 0.375, 0.6875, 0.4375, 0.6875, 0.4375, 0.7031, 0.4062, 0.7031, 0.4062, 0.6875, 0.4688, 0.6875, 0.4688, 0.7031, 0.4375, 0.7031, 0.4375, 0.6875, 0.5, 0.6875, 0.5, 0.7031, 0.4688, 0.7031, 0.4688, 0.6875, 0.5312, 0.6875, 0.5312, 0.7031, 0.5, 0.7031, 0.5, 0.6875, 0.5625, 0.6875, 0.5625, 0.7031, 0.5312, 0.7031, 0.5312, 0.6875, 0.5938, 0.6875, 0.5938, 0.7031, 0.5625, 0.7031, 0.5625, 0.6875, 0.625, 0.6875, 0.625, 0.7031, 0.5938, 0.7031, 0.5938, 0.6875, 0.6562, 0.6875, 0.6562, 0.7031, 0.625, 0.7031, 0.625, 0.6875, 0.6875, 0.6875, 0.6875, 0.7031, 0.6562, 0.7031, 0.6562, 0.6875, 0.7188, 0.6875, 0.7188, 0.7031, 0.6875, 0.7031, 0.6875, 0.6875, 0.75, 0.6875, 0.75, 0.7031, 0.7188, 0.7031, 0.7188, 0.6875, 0.7812, 0.6875, 0.7812, 0.7031, 0.75, 0.7031, 0.75, 0.6875, 0.8125, 0.6875, 0.8125, 0.7031, 0.7812, 0.7031, 0.7812, 0.6875, 0.8438, 0.6875, 0.8438, 0.7031, 0.8125, 0.7031, 0.8125, 0.6875, 0.875, 0.6875, 0.875, 0.7031, 0.8438, 0.7031, 0.8438, 0.6875, 0.9062, 0.6875, 0.9062, 0.7031, 0.875, 0.7031, 0.875, 0.6875, 0.9062, 0.6719, 0.9375, 0.6719, 0.9375, 0.6719, 0.9062, 0.6719, 0.9062, 0.6719, 0.9062, 0.6719, 0.9062, 0.6719, 0.9062, 0.6719, 1.0, 0.7031, 0.9688, 0.7031, 0.9688, 0.7031, 1.0, 0.7031, 0.09375, 0.6875, 0.09375, 0.7031, 0.09375, 0.7031, 0.09375, 0.6875, 0.0625, 0.6719, 0.09375, 0.6719, 0.09375, 0.6719, 0.0625, 0.6719, 0.9688, 0.7031, 0.9375, 0.7031, 0.9375, 0.7031, 0.9688, 0.7031, 0.03125, 0.6719, 0.0625, 0.6719, 0.0625, 0.6719, 0.03125, 0.6719, 0.9062, 0.7188, 0.9062, 0.7031, 0.9062, 0.7031, 0.9062, 0.7188, 0.9375, 0.7031, 0.9062, 0.7031, 0.9062, 0.7031, 0.9375, 0.7031, 0.125, 0.6562, 0.125, 0.6719, 0.09375, 0.6719, 0.09375, 0.6562, 0.1562, 0.6562, 0.1562, 0.6719, 0.125, 0.6719, 0.125, 0.6562, 0.1875, 0.6562, 0.1875, 0.6719, 0.1562, 0.6719, 0.1562, 0.6562, 0.2188, 0.6562, 0.2188, 0.6719, 0.1875, 0.6719, 0.1875, 0.6562, 0.25, 0.6562, 0.25, 0.6719, 0.2188, 0.6719, 0.2188, 0.6562, 0.2812, 0.6562, 0.2812, 0.6719, 0.25, 0.6719, 0.25, 0.6562, 0.3125, 0.6562, 0.3125, 0.6719, 0.2812, 0.6719, 0.2812, 0.6562, 0.3438, 0.6562, 0.3438, 0.6719, 0.3125, 0.6719, 0.3125, 0.6562, 0.375, 0.6562, 0.375, 0.6719, 0.3438, 0.6719, 0.3438, 0.6562, 0.4062, 0.6562, 0.4062, 0.6719, 0.375, 0.6719, 0.375, 0.6562, 0.4375, 0.6562, 0.4375, 0.6719, 0.4062, 0.6719, 0.4062, 0.6562, 0.4688, 0.6562, 0.4688, 0.6719, 0.4375, 0.6719, 0.4375, 0.6562, 0.5, 0.6562, 0.5, 0.6719, 0.4688, 0.6719, 0.4688, 0.6562, 0.5312, 0.6562, 0.5312, 0.6719, 0.5, 0.6719, 0.5, 0.6562, 0.5625, 0.6562, 0.5625, 0.6719, 0.5312, 0.6719, 0.5312, 0.6562, 0.5938, 0.6562, 0.5938, 0.6719, 0.5625, 0.6719, 0.5625, 0.6562, 0.625, 0.6562, 0.625, 0.6719, 0.5938, 0.6719, 0.5938, 0.6562, 0.6562, 0.6562, 0.6562, 0.6719, 0.625, 0.6719, 0.625, 0.6562, 0.6875, 0.6562, 0.6875, 0.6719, 0.6562, 0.6719, 0.6562, 0.6562, 0.7188, 0.6562, 0.7188, 0.6719, 0.6875, 0.6719, 0.6875, 0.6562, 0.75, 0.6562, 0.75, 0.6719, 0.7188, 0.6719, 0.7188, 0.6562, 0.7812, 0.6562, 0.7812, 0.6719, 0.75, 0.6719, 0.75, 0.6562, 0.8125, 0.6562, 0.8125, 0.6719, 0.7812, 0.6719, 0.7812, 0.6562, 0.8438, 0.6562, 0.8438, 0.6719, 0.8125, 0.6719, 0.8125, 0.6562, 0.875, 0.6562, 0.875, 0.6719, 0.8438, 0.6719, 0.8438, 0.6562, 0.9062, 0.6562, 0.9062, 0.6719, 0.875, 0.6719, 0.875, 0.6562, 0.03125, 0.6562, 0.03125, 0.6719, 0.0, 0.6719, 0.0, 0.6562, 0.0625, 0.6562, 0.0625, 0.6719, 0.03125, 0.6719, 0.03125, 0.6562, 0.09375, 0.6562, 0.09375, 0.6719, 0.0625, 0.6719, 0.0625, 0.6562, 0.9375, 0.6562, 0.9375, 0.6719, 0.9062, 0.6719, 0.9062, 0.6562, 0.9688, 0.6562, 0.9688, 0.6719, 0.9375, 0.6719, 0.9375, 0.6562, 1.0, 0.6562, 1.0, 0.6719, 0.9688, 0.6719, 0.9688, 0.6562, 0.09375, 0.6562, 0.09375, 0.6719, 0.09375, 0.6719, 0.09375, 0.6562, 0.03125, 0.6406, 0.0, 0.6406, 0.0, 0.6406, 0.03125, 0.6406, 0.9062, 0.6406, 0.9062, 0.625, 0.9062, 0.625, 0.9062, 0.6406, 0.0625, 0.6406, 0.03125, 0.6406, 0.03125, 0.6406, 0.0625, 0.6406, 0.9062, 0.625, 0.9062, 0.625, 0.9062, 0.625, 0.9062, 0.625, 0.0, 0.625, 0.03125, 0.625, 0.03125, 0.625, 0.0, 0.625, 0.09375, 0.625, 0.09375, 0.625, 0.09375, 0.625, 0.09375, 0.625, 0.09375, 0.6406, 0.0625, 0.6406, 0.0625, 0.6406, 0.09375, 0.6406, 0.9062, 0.625, 0.9062, 0.6406, 0.875, 0.6406, 0.875, 0.625, 0.875, 0.625, 0.875, 0.6406, 0.8438, 0.6406, 0.8438, 0.625, 0.8438, 0.625, 0.8438, 0.6406, 0.8125, 0.6406, 0.8125, 0.625, 0.8125, 0.625, 0.8125, 0.6406, 0.7812, 0.6406, 0.7812, 0.625, 0.7812, 0.625, 0.7812, 0.6406, 0.75, 0.6406, 0.75, 0.625, 0.75, 0.625, 0.75, 0.6406, 0.7188, 0.6406, 0.7188, 0.625, 0.7188, 0.625, 0.7188, 0.6406, 0.6875, 0.6406, 0.6875, 0.625, 0.6875, 0.625, 0.6875, 0.6406, 0.6562, 0.6406, 0.6562, 0.625, 0.6562, 0.625, 0.6562, 0.6406, 0.625, 0.6406, 0.625, 0.625, 0.625, 0.625, 0.625, 0.6406, 0.5938, 0.6406, 0.5938, 0.625, 0.5938, 0.625, 0.5938, 0.6406, 0.5625, 0.6406, 0.5625, 0.625, 0.5625, 0.625, 0.5625, 0.6406, 0.5312, 0.6406, 0.5312, 0.625, 0.5312, 0.625, 0.5312, 0.6406, 0.5, 0.6406, 0.5, 0.625, 0.5, 0.625, 0.5, 0.6406, 0.4688, 0.6406, 0.4688, 0.625, 0.4688, 0.625, 0.4688, 0.6406, 0.4375, 0.6406, 0.4375, 0.625, 0.4375, 0.625, 0.4375, 0.6406, 0.4062, 0.6406, 0.4062, 0.625, 0.4062, 0.625, 0.4062, 0.6406, 0.375, 0.6406, 0.375, 0.625, 0.375, 0.625, 0.375, 0.6406, 0.3438, 0.6406, 0.3438, 0.625, 0.3438, 0.625, 0.3438, 0.6406, 0.3125, 0.6406, 0.3125, 0.625, 0.3125, 0.625, 0.3125, 0.6406, 0.2812, 0.6406, 0.2812, 0.625, 0.2812, 0.625, 0.2812, 0.6406, 0.25, 0.6406, 0.25, 0.625, 0.25, 0.625, 0.25, 0.6406, 0.2188, 0.6406, 0.2188, 0.625, 0.2188, 0.625, 0.2188, 0.6406, 0.1875, 0.6406, 0.1875, 0.625, 0.1875, 0.625, 0.1875, 0.6406, 0.1562, 0.6406, 0.1562, 0.625, 0.1562, 0.625, 0.1562, 0.6406, 0.125, 0.6406, 0.125, 0.625, 0.125, 0.625, 0.125, 0.6406, 0.09375, 0.6406, 0.09375, 0.625, 0.9062, 0.6562, 0.9062, 0.6406, 0.9062, 0.6406, 0.9062, 0.6562, 0.9062, 0.7336, 0.9062, 0.7188, 0.9062, 0.7188, 0.9062, 0.7336, 0.09375, 0.7188, 0.09375, 0.7336, 0.09375, 0.7336, 0.09375, 0.7188, 1.0, 0.7188, 1.0, 0.7336, 0.9688, 0.7336, 0.9688, 0.7188, 0.9688, 0.7188, 0.9688, 0.7336, 0.9375, 0.7336, 0.9375, 0.7188, 0.9375, 0.7188, 0.9375, 0.7336, 0.9062, 0.7336, 0.9062, 0.7188, 0.09375, 0.7188, 0.09375, 0.7336, 0.0625, 0.7336, 0.0625, 0.7188, 0.0625, 0.7188, 0.0625, 0.7336, 0.03125, 0.7336, 0.03125, 0.7188, 0.03125, 0.7188, 0.03125, 0.7336, 0.0, 0.7336, 0.0, 0.7188, 0.03125, 0.7188, 0.0625, 0.7188, 0.0625, 0.7188, 0.03125, 0.7188, 0.09375, 0.7336, 0.0625, 0.7336, 0.0625, 0.7336, 0.09375, 0.7336, 0.0, 0.7188, 0.03125, 0.7188, 0.03125, 0.7188, 0.0, 0.7188, 0.0625, 0.7336, 0.03125, 0.7336, 0.03125, 0.7336, 0.0625, 0.7336, 0.9062, 0.7188, 0.9062, 0.7188, 0.9062, 0.7188, 0.9062, 0.7188, 0.09375, 0.7188, 0.09375, 0.7336, 0.09375, 0.7336, 0.09375, 0.7188, 0.03125, 0.7336, 0.0, 0.7336, 0.0, 0.7336, 0.03125, 0.7336, 0.09375, 0.7188, 0.09375, 0.7188, 0.09375, 0.7188, 0.09375, 0.7188, 0.9062, 0.7336, 0.9062, 0.7336, 0.9062, 0.7336, 0.9062, 0.7336, 0.9688, 0.7188, 1.0, 0.7188, 1.0, 0.7188, 0.9688, 0.7188, 0.09375, 0.6719, 0.09375, 0.6875, 0.09375, 0.6875, 0.09375, 0.6719, 1.0, 0.6719, 1.0, 0.6875, 0.9688, 0.6875, 0.9688, 0.6719, 0.9688, 0.6719, 0.9688, 0.6875, 0.9375, 0.6875, 0.9375, 0.6719, 0.9375, 0.6719, 0.9375, 0.6875, 0.9062, 0.6875, 0.9062, 0.6719, 0.09375, 0.6719, 0.09375, 0.6875, 0.0625, 0.6875, 0.0625, 0.6719, 0.0625, 0.6719, 0.0625, 0.6875, 0.03125, 0.6875, 0.03125, 0.6719, 0.03125, 0.6719, 0.03125, 0.6875, 0.0, 0.6875, 0.0, 0.6719, 0.9062, 0.7031, 0.9062, 0.6875, 0.9062, 0.6875, 0.9062, 0.7031, 0.03125, 0.6875, 0.03125, 0.7031, 0.0, 0.7031, 0.0, 0.6875, 0.0625, 0.6875, 0.0625, 0.7031, 0.03125, 0.7031, 0.03125, 0.6875, 0.09375, 0.6875, 0.09375, 0.7031, 0.0625, 0.7031, 0.0625, 0.6875, 0.9375, 0.6875, 0.9375, 0.7031, 0.9062, 0.7031, 0.9062, 0.6875, 0.9688, 0.6875, 0.9688, 0.7031, 0.9375, 0.7031, 0.9375, 0.6875, 1.0, 0.6875, 1.0, 0.7031, 0.9688, 0.7031, 0.9688, 0.6875, 0.09375, 0.6875, 0.09375, 0.7031, 0.09375, 0.7031, 0.09375, 0.6875, 0.9062, 0.6875, 0.9062, 0.6719, 0.9062, 0.6719, 0.9062, 0.6875, 0.0625, 0.7031, 0.03125, 0.7031, 0.03125, 0.7031, 0.0625, 0.7031, 0.9062, 0.6875, 0.9062, 0.6719, 0.9062, 0.6719, 0.9062, 0.6875, 0.09375, 0.7031, 0.0625, 0.7031, 0.0625, 0.7031, 0.09375, 0.7031, 0.0, 0.6719, 0.03125, 0.6719, 0.03125, 0.6719, 0.0, 0.6719, 0.9062, 0.6406, 0.9062, 0.625, 0.9062, 0.625, 0.9062, 0.6406, 0.09375, 0.625, 0.09375, 0.6406, 0.09375, 0.6406, 0.09375, 0.625, 1.0, 0.625, 1.0, 0.6406, 0.9688, 0.6406, 0.9688, 0.625, 0.9688, 0.625, 0.9688, 0.6406, 0.9375, 0.6406, 0.9375, 0.625, 0.9375, 0.625, 0.9375, 0.6406, 0.9062, 0.6406, 0.9062, 0.625, 0.09375, 0.625, 0.09375, 0.6406, 0.0625, 0.6406, 0.0625, 0.625, 0.0625, 0.625, 0.0625, 0.6406, 0.03125, 0.6406, 0.03125, 0.625, 0.03125, 0.625, 0.03125, 0.6406, 0.0, 0.6406, 0.0, 0.625, 0.09375, 0.6406, 0.09375, 0.6406, 0.09375, 0.6406, 0.09375, 0.6406, 0.9375, 0.625, 0.9688, 0.625, 0.9688, 0.625, 0.9375, 0.625, 1.0, 0.6406, 0.9688, 0.6406, 0.9688, 0.6406, 1.0, 0.6406, 0.9062, 0.625, 0.9375, 0.625, 0.9375, 0.625, 0.9062, 0.625, 0.9688, 0.6406, 0.9375, 0.6406, 0.9375, 0.6406, 0.9688, 0.6406, 0.09375, 0.625, 0.09375, 0.6406, 0.09375, 0.6406, 0.09375, 0.625, 0.0625, 0.625, 0.09375, 0.625, 0.09375, 0.625, 0.0625, 0.625, 0.9375, 0.6406, 0.9062, 0.6406, 0.9062, 0.6406, 0.9375, 0.6406, 0.03125, 0.625, 0.0625, 0.625, 0.0625, 0.625, 0.03125, 0.625, 0.9062, 0.6406, 0.9062, 0.6406, 0.9062, 0.6406, 0.9062, 0.6406, 0.5, 1.0, 0.5312, 1.0, 0.5312, 1.0, 0.5, 1.0, 0.2187, 1.0, 0.25, 1.0, 0.25, 1.0, 0.2187, 1.0, 0.9062, 1.0, 0.9375, 1.0, 0.9375, 1.0, 0.9062, 1.0, 0.625, 1.0, 0.6562, 1.0, 0.6562, 1.0, 0.625, 1.0, 0.3438, 1.0, 0.375, 1.0, 0.375, 1.0, 0.3438, 1.0, 0.0625, 1.0, 0.09375, 1.0, 0.09375, 1.0, 0.0625, 1.0, 0.75, 1.0, 0.7812, 1.0, 0.7812, 1.0, 0.75, 1.0, 0.4688, 1.0, 0.5, 1.0, 0.5, 1.0, 0.4687, 1.0, 0.1875, 1.0, 0.2187, 1.0, 0.2187, 1.0, 0.1875, 1.0, 0.875, 1.0, 0.9062, 1.0, 0.9062, 1.0, 0.875, 1.0, 0.5938, 1.0, 0.625, 1.0, 0.625, 1.0, 0.5938, 1.0, 0.3125, 1.0, 0.3438, 1.0, 0.3438, 1.0, 0.3125, 1.0, 0.03125, 1.0, 0.0625, 1.0, 0.0625, 1.0, 0.03125, 1.0, 0.7187, 1.0, 0.75, 1.0, 0.75, 1.0, 0.7188, 1.0, 0.4375, 1.0, 0.4688, 1.0, 0.4687, 1.0, 0.4375, 1.0, 0.1562, 1.0, 0.1875, 1.0, 0.1875, 1.0, 0.1562, 1.0, 0.8438, 1.0, 0.875, 1.0, 0.875, 1.0, 0.8438, 1.0, 0.5625, 1.0, 0.5938, 1.0, 0.5938, 1.0, 0.5625, 1.0, 0.2812, 1.0, 0.3125, 1.0, 0.3125, 1.0, 0.2812, 1.0, 0.9688, 1.0, 1.0, 1.0, 1.0, 1.0, 0.9687, 1.0, 0.0, 1.0, 0.03125, 1.0, 0.03125, 1.0, 0.0, 1.0, 0.6875, 1.0, 0.7187, 1.0, 0.7188, 1.0, 0.6875, 1.0, 0.4062, 1.0, 0.4375, 1.0, 0.4375, 1.0, 0.4062, 1.0, 0.125, 1.0, 0.1562, 1.0, 0.1562, 1.0, 0.125, 1.0, 0.8125, 1.0, 0.8438, 1.0, 0.8438, 1.0, 0.8125, 1.0, 0.5312, 1.0, 0.5625, 1.0, 0.5625, 1.0, 0.5312, 1.0, 0.25, 1.0, 0.2812, 1.0, 0.2812, 1.0, 0.25, 1.0, 0.9375, 1.0, 0.9688, 1.0, 0.9687, 1.0, 0.9375, 1.0, 0.6562, 1.0, 0.6875, 1.0, 0.6875, 1.0, 0.6562, 1.0, 0.375, 1.0, 0.4062, 1.0, 0.4062, 1.0, 0.375, 1.0, 0.09375, 1.0, 0.125, 1.0, 0.125, 1.0, 0.09375, 1.0, 0.7812, 1.0, 0.8125, 1.0, 0.8125, 1.0, 0.7812, 1.0, 0.0, 0.0, 0.0, 0.0, 0.0, 0.0, 0.0, 0.0, 0.0, 0.0, 0.0, 0.0, 0.375, 1.0, 0.625, 1.0, 0.6562, 1.0, 0.6875, 1.0, 0.7188, 1.0, 0.75, 1.0, 0.7812, 1.0, 0.8125, 1.0, 0.8438, 1.0, 0.875, 1.0, 0.125, 1.0, 0.1562, 1.0, 0.1875, 1.0, 0.2187, 1.0, 0.25, 1.0, 0.2812, 1.0, 0.3125, 1.0, 0.3438, 1.0])
me_cylinder.use_remesh_preserve_volume = False
me_cylinder.use_remesh_preserve_attributes = False
me_cylinder.use_mirror_vertex_groups = False
me_cylinder.update()

# ---- objects
ob_light = bpy.data.objects.new('Light', light_light)
ob_camera = bpy.data.objects.new('Camera', cam_camera)
ob_empty = bpy.data.objects.new('Empty', None)
ob_cylinder = bpy.data.objects.new('Cylinder', me_cylinder)

# ---- transforms, parenting, visibility, modifiers, constraints
ob_light.location = (4.076, 1.005, 5.904)
ob_light.rotation_euler = (0.6503, 0.05522, 1.866)
ob_light.lock_rotations_4d = False
ob_light.empty_display_type = 'ARROWS'
ob_light.color = (0.0, 0.0, 0.0, 0.0)
ob_light.lineart.crease_threshold = 0.0
ob_camera.location = (7.359, -6.926, 4.958)
ob_camera.rotation_euler = (1.109, 0.0, 0.8149)
ob_camera.lock_rotations_4d = False
ob_camera.empty_display_type = 'ARROWS'
ob_camera.color = (0.0, 0.0, 0.0, 0.0)
ob_camera.display_type = 'WIRE'
ob_camera.lineart.crease_threshold = 0.0
ob_empty.location = (6.909e-16, -3.111, 0.2398)
ob_empty.rotation_euler = (1.571, -0.0, 1.571)
ob_empty.empty_display_type = 'IMAGE'
ob_empty.empty_display_size = 5.0
ob_empty.lineart.crease_threshold = 0.0
ob_cylinder.location = (0.0, 0.0, 0.0)
ob_cylinder.scale = (0.09917, 0.09917, 1.499)
ob_cylinder.lineart.crease_threshold = 0.0
_m = ob_cylinder.modifiers.new('Subdivision', 'SUBSURF')
_m.uv_smooth = 'PRESERVE_CORNERS'
_m.subdivision_type = 'SIMPLE'
_m.show_only_control_edges = False

# ---- collection membership
col_collection.objects.link(ob_light)
col_collection.objects.link(ob_camera)
col_collection.objects.link(ob_empty)
col_collection.objects.link(ob_cylinder)

# ---- scene / render settings (as saved in the file)
scene.camera = ob_camera
scene.frame_start = 1; scene.frame_end = 250; scene.frame_set(1)
scene.render.engine = 'BLENDER_EEVEE_NEXT'
scene.cycles.use_denoising = False
scene.cycles.samples = 128
scene.cycles.sampling_pattern = 'TABULATED_SOBOL'
scene.cycles.use_adaptive_sampling = False
scene.cycles.use_light_tree = False
scene.view_settings.view_transform = 'Filmic'
bpy.context.view_layer.update()
